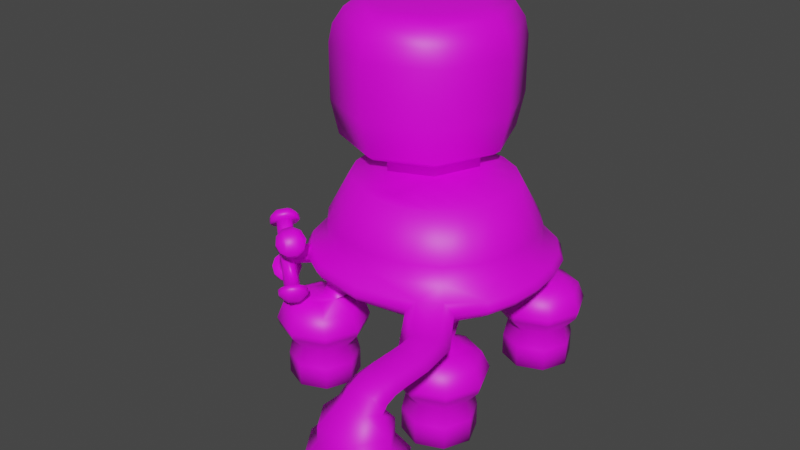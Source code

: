# Source: Robot.blend  (saved by Blender 3.2.14; exported with 4.5.12 LTS)
import bpy
from mathutils import Matrix  # noqa: F401  (used for matrix-valued properties, if any)

bpy.ops.wm.read_factory_settings(use_empty=True)
scene = bpy.context.scene
scene.name = 'Scene'

# ---- collections
col_collection = bpy.data.collections.new('Collection'); scene.collection.children.link(col_collection)

# ---- images (referenced by path relative to the original .blend; pixels are not part of the script)
import os
ASSET_DIR = os.environ.get("B2B_ASSET_DIR", "")  # directory of the original .blend (textures are referenced by path, not embedded)
HERE = os.path.dirname(os.path.abspath(__file__))  # packed textures are extracted next to this script under _unpacked/

def load_image(name, relpath, width, height, colorspace="sRGB"):
    """Load a texture the original file referenced (path relative to the .blend, or extracted next to this script)."""
    p = next((c for c in (os.path.join(HERE, relpath), os.path.join(ASSET_DIR, relpath)) if relpath and os.path.exists(c)), "")
    if p:
        img = bpy.data.images.load(p, check_existing=True)
        img.name = name
    else:  # same state as the original file: an image datablock whose file is absent (Cycles renders it pink)
        img = bpy.data.images.new(name, width, height)
        img.source = "FILE"
        img.filepath = "//" + (relpath or name)
    img.colorspace_settings.name = colorspace
    return img
img_assets_colorbase____png = load_image('Assets_ColorBase   .png', 'Assets_ColorBase   .png', 1024, 1024, 'sRGB')

# ---- materials (node trees are filled in below, after node groups)
mat_material = bpy.data.materials.new('Material')
mat_material.use_transparent_shadow = False

# ---- material node trees
mat_material.use_nodes = True; mat_material.node_tree.nodes.clear()
_N = mat_material.node_tree.nodes; _L = mat_material.node_tree.links
n0 = _N.new('ShaderNodeBsdfPrincipled'); n0.name = 'Principled BSDF'; n0.location = (10, 300)
n0.distribution = 'GGX'
n0.subsurface_method = 'RANDOM_WALK_SKIN'
n0.inputs[3].default_value = 1.45
n0.inputs[27].default_value = (0.0, 0.0, 0.0, 1.0)
n0.inputs[28].default_value = 1.0
n1 = _N.new('ShaderNodeOutputMaterial'); n1.name = 'Material Output'; n1.location = (300, 300)
n2 = _N.new('ShaderNodeTexImage'); n2.name = 'Imagen'; n2.location = (-702, 293)
n2.image = img_assets_colorbase____png
_L.new(n0.outputs[0], n1.inputs[0])
_L.new(n2.outputs[0], n0.inputs[0])
n1.is_active_output = True

# ---- world
world_world = bpy.data.worlds.new('World'); scene.world = world_world
world_world.use_nodes = True; world_world.node_tree.nodes.clear()
_N = world_world.node_tree.nodes; _L = world_world.node_tree.links
n0 = _N.new('ShaderNodeOutputWorld'); n0.name = 'World Output'; n0.location = (300, 300)
n1 = _N.new('ShaderNodeBackground'); n1.name = 'Background'; n1.location = (10, 300)
n1.inputs[0].default_value = (0.05088, 0.05088, 0.05088, 1.0)
_L.new(n1.outputs[0], n0.inputs[0])
n0.is_active_output = True
world_world.color = (0.05088, 0.05088, 0.05088)
world_world.use_sun_shadow = False
world_world.sun_shadow_jitter_overblur = 0.0

# ---- meshes
me_cubo = bpy.data.meshes.new('Cubo')
me_cubo.from_pydata([(1.437, -3.208, 0.658), (1.815, -2.927, 2.658), (1.437, -1.705, 0.658), (1.437, -1.708, 2.658), (2.941, -3.208, 0.658), (2.657, -2.927, 2.658), (2.941, -1.705, 0.658), (2.657, -2.085, 2.658), (1.126, -2.456, 0.658), (1.27, -3.378, 1.658), (1.27, -1.537, 1.658), (2.189, -1.394, 0.658), (3.11, -1.537, 1.658), (3.252, -2.457, 0.658), (2.832, -2.506, 2.658), (3.11, -3.378, 1.658), (2.189, -3.52, 0.658), (2.236, -3.101, 2.658), (2.19, -3.759, 1.658), (3.491, -2.458, 1.658), (2.189, -1.156, 1.658), (0.888, -2.457, 1.658), (3.03, 0.0, 3.342), (1.525, -1.792, 1.216), (2.854, -1.792, 1.216), (2.854, -3.122, 1.216), (1.525, -3.122, 1.216), (2.19, -3.397, 1.216), (3.129, -2.457, 1.216), (2.189, -1.517, 1.216), (1.249, -2.457, 1.216), (1.437, -3.208, -0.02931), (1.437, -1.705, -0.02931), (2.941, -3.208, -0.02931), (2.941, -1.705, -0.02931), (1.126, -2.456, -0.02931), (2.189, -1.394, -0.02931), (3.252, -2.457, -0.02931), (2.189, -3.52, -0.02931), (2.189, -3.204, -0.02931), (2.936, -2.457, -0.02931), (2.189, -1.71, -0.02931), (1.442, -2.456, -0.02931), (2.717, -1.929, -0.02931), (2.717, -2.985, -0.02931), (1.661, -1.928, -0.02931), (1.661, -2.985, -0.02931), (1.169, -2.789, 4.421), (2.684, -1.586, 4.421), (2.089, -2.275, 4.421), (-0.0001507, -2.986, 4.421), (3.005, -0.8133, 4.421), (3.106, -5.602e-05, 4.421), (1.641, -2.506, 2.658), (2.237, -1.911, 2.658), (2.189, -2.459, 2.658), (3.0, -0.7595, 3.342), (0.0, -2.761, 3.342), (2.356, -2.162, 3.342), (2.793, -1.518, 3.342), (1.66, -2.612, 3.342), (0.0, 0.0, 3.342), (0.0, -2.144, 3.342), (0.0, -1.569, 3.342), (0.0, -0.7845, 3.342), (2.413, -2.666, 4.167), (2.416, -2.664, 3.597), (2.684, -2.536, 3.882), (3.185, -1.739, 3.661), (3.185, -1.739, 4.102), (3.304, -1.801, 3.881), (3.534, 1.233e-06, 4.101), (3.534, 1.233e-06, 3.662), (3.667, 5.904e-07, 3.881), (4.273e-05, -3.38, 3.66), (4.274e-05, -3.38, 4.103), (4.397e-05, -3.513, 3.881), (1.797, -3.026, 3.597), (1.8, -3.023, 4.167), (1.555, -3.195, 3.882), (3.458, -0.8831, 4.101), (3.458, -0.8831, 3.662), (3.589, -0.9108, 3.881), (1.169, -2.789, 4.952), (2.684, -1.586, 4.952), (2.089, -2.275, 4.952), (-0.0001507, -2.986, 4.952), (3.005, -0.8133, 4.952), (3.106, -5.602e-05, 4.952), (0.7779, -2.238, 6.256), (2.016, -1.367, 6.256), (1.473, -1.894, 6.256), (-5.007e-05, -2.358, 6.256), (2.358, -0.7148, 6.256), (2.475, 5.317e-05, 6.256), (0.0, 0.0, 6.256), (0.0, -1.26, 6.256), (0.0, -0.6457, 6.256), (0.0, -1.827, 6.256), (0.6259, -1.959, 3.896), (0.937, -1.208, 3.896), (1.689, -0.8959, 3.896), (1.689, -1.959, 3.896), (1.999, -2.269, 3.513), (2.097, -2.367, 2.954), (2.133, -2.403, 3.252), (1.25, -2.367, 2.954), (0.936, -2.269, 3.512), (1.07, -2.404, 3.251), (2.0, -1.206, 3.512), (2.097, -1.52, 2.954), (2.134, -1.34, 3.251), (1.248, -1.518, 3.512), (1.498, -1.768, 2.954), (1.382, -1.652, 3.251), (1.218, -3.43, 1.893), (1.397, -3.286, 2.404), (1.218, -1.486, 1.894), (1.33, -1.6, 2.404), (3.161, -1.486, 1.894), (3.017, -1.667, 2.404), (3.161, -3.43, 1.893), (3.015, -3.284, 2.404), (2.207, -3.62, 2.404), (2.19, -3.832, 1.893), (3.35, -2.476, 2.404), (3.564, -2.458, 1.894), (2.207, -1.33, 2.404), (2.189, -1.083, 1.894), (1.06, -2.476, 2.404), (0.8153, -2.457, 1.893), (-1.437, -3.208, 0.658), (-1.815, -2.927, 2.658), (-1.437, -1.705, 0.658), (-1.437, -1.708, 2.658), (-2.941, -3.208, 0.658), (-2.657, -2.927, 2.658), (-2.941, -1.705, 0.658), (-2.657, -2.085, 2.658), (-1.126, -2.456, 0.658), (-1.27, -3.378, 1.658), (-1.27, -1.537, 1.658), (-2.189, -1.394, 0.658), (-3.11, -1.537, 1.658), (-3.252, -2.457, 0.658), (-2.832, -2.506, 2.658), (-3.11, -3.378, 1.658), (-2.189, -3.52, 0.658), (-2.236, -3.101, 2.658), (-2.19, -3.759, 1.658), (-3.491, -2.458, 1.658), (-2.189, -1.156, 1.658), (-0.888, -2.457, 1.658), (-3.03, 0.0, 3.342), (-1.525, -1.792, 1.216), (-2.854, -1.792, 1.216), (-2.854, -3.122, 1.216), (-1.525, -3.122, 1.216), (-2.19, -3.397, 1.216), (-3.129, -2.457, 1.216), (-2.189, -1.517, 1.216), (-1.249, -2.457, 1.216), (-1.437, -3.208, -0.02931), (-1.437, -1.705, -0.02931), (-2.941, -3.208, -0.02931), (-2.941, -1.705, -0.02931), (-1.126, -2.456, -0.02931), (-2.189, -1.394, -0.02931), (-3.252, -2.457, -0.02931), (-2.189, -3.52, -0.02931), (-2.189, -3.204, -0.02931), (-2.936, -2.457, -0.02931), (-2.189, -1.71, -0.02931), (-1.442, -2.456, -0.02931), (-2.717, -1.929, -0.02931), (-2.717, -2.985, -0.02931), (-1.661, -1.928, -0.02931), (-1.661, -2.985, -0.02931), (-1.17, -2.788, 4.421), (-2.684, -1.586, 4.421), (-2.089, -2.274, 4.421), (-3.004, -0.813, 4.421), (-3.105, 4.124e-06, 4.421), (-1.641, -2.506, 2.658), (-2.237, -1.911, 2.658), (-2.189, -2.459, 2.658), (-3.0, -0.7595, 3.342), (-2.356, -2.162, 3.342), (-2.793, -1.518, 3.342), (-1.66, -2.612, 3.342), (-2.61, -2.507, 4.103), (-2.61, -2.507, 3.66), (-2.702, -2.605, 3.881), (-3.185, -1.739, 3.661), (-3.185, -1.739, 4.102), (-3.304, -1.801, 3.881), (-3.533, 1.226e-06, 4.101), (-3.533, 1.225e-06, 3.662), (-3.667, 1.245e-06, 3.881), (-1.562, -3.118, 3.66), (-1.562, -3.118, 4.103), (-1.611, -3.243, 3.881), (-3.458, -0.883, 4.101), (-3.458, -0.883, 3.662), (-3.589, -0.9107, 3.881), (-1.17, -2.788, 4.952), (-2.684, -1.586, 4.952), (-2.089, -2.274, 4.952), (-3.004, -0.813, 4.952), (-3.105, 4.124e-06, 4.952), (-0.7779, -2.238, 6.256), (-2.016, -1.367, 6.256), (-1.473, -1.894, 6.256), (-2.358, -0.7147, 6.256), (-2.474, 5.222e-06, 6.256), (-0.6259, -1.959, 3.896), (-0.937, -1.208, 3.896), (-1.689, -0.8959, 3.896), (-1.689, -1.959, 3.896), (-1.999, -2.269, 3.513), (-2.097, -2.367, 2.954), (-2.133, -2.403, 3.252), (-1.25, -2.367, 2.954), (-0.936, -2.269, 3.512), (-1.07, -2.404, 3.251), (-2.0, -1.206, 3.512), (-2.097, -1.52, 2.954), (-2.134, -1.34, 3.251), (-1.248, -1.518, 3.512), (-1.498, -1.768, 2.954), (-1.382, -1.652, 3.251), (-1.218, -3.43, 1.893), (-1.397, -3.286, 2.404), (-1.218, -1.486, 1.894), (-1.33, -1.6, 2.404), (-3.161, -1.486, 1.894), (-3.017, -1.667, 2.404), (-3.161, -3.43, 1.893), (-3.015, -3.284, 2.404), (-2.207, -3.62, 2.404), (-2.19, -3.832, 1.893), (-3.35, -2.476, 2.404), (-3.564, -2.458, 1.894), (-2.207, -1.33, 2.404), (-2.189, -1.083, 1.894), (-1.06, -2.476, 2.404), (-0.8153, -2.457, 1.893), (1.437, 3.208, 0.658), (1.815, 2.927, 2.658), (1.437, 1.705, 0.658), (1.437, 1.708, 2.658), (2.941, 3.208, 0.658), (2.657, 2.927, 2.658), (2.941, 1.705, 0.658), (2.657, 2.085, 2.658), (1.126, 2.456, 0.658), (1.27, 3.378, 1.658), (1.27, 1.537, 1.658), (2.189, 1.394, 0.658), (3.11, 1.537, 1.658), (3.252, 2.457, 0.658), (2.832, 2.506, 2.658), (3.11, 3.378, 1.658), (2.189, 3.52, 0.658), (2.236, 3.101, 2.658), (2.19, 3.759, 1.658), (3.491, 2.458, 1.658), (2.189, 1.156, 1.658), (0.888, 2.457, 1.658), (1.525, 1.792, 1.216), (2.854, 1.792, 1.216), (2.854, 3.122, 1.216), (1.525, 3.122, 1.216), (2.19, 3.397, 1.216), (3.129, 2.457, 1.216), (2.189, 1.517, 1.216), (1.249, 2.457, 1.216), (1.437, 3.208, -0.02931), (1.437, 1.705, -0.02931), (2.941, 3.208, -0.02931), (2.941, 1.705, -0.02931), (1.126, 2.456, -0.02931), (2.189, 1.394, -0.02931), (3.252, 2.457, -0.02931), (2.189, 3.52, -0.02931), (2.189, 3.204, -0.02931), (2.936, 2.457, -0.02931), (2.189, 1.71, -0.02931), (1.442, 2.456, -0.02931), (2.717, 1.929, -0.02931), (2.717, 2.985, -0.02931), (1.661, 1.928, -0.02931), (1.661, 2.985, -0.02931), (1.17, 2.789, 4.421), (2.683, 1.586, 4.421), (2.088, 2.274, 4.421), (2.568e-05, 2.986, 4.421), (3.004, 0.813, 4.421), (1.641, 2.506, 2.658), (2.237, 1.911, 2.658), (2.189, 2.459, 2.658), (3.0, 0.7595, 3.342), (0.0, 2.761, 3.342), (2.356, 2.162, 3.342), (2.793, 1.518, 3.342), (1.66, 2.612, 3.342), (0.0, 2.144, 3.342), (0.0, 1.569, 3.342), (0.0, 0.7845, 3.342), (2.61, 2.507, 4.103), (2.61, 2.507, 3.66), (2.702, 2.605, 3.881), (3.185, 1.739, 3.661), (3.185, 1.739, 4.102), (3.304, 1.801, 3.881), (-2.144e-06, 3.38, 3.66), (-2.149e-06, 3.38, 4.103), (-1.906e-06, 3.513, 3.881), (1.562, 3.118, 3.66), (1.562, 3.118, 4.103), (1.611, 3.243, 3.881), (3.458, 0.8832, 4.101), (3.458, 0.8832, 3.662), (3.589, 0.9108, 3.881), (1.17, 2.789, 4.952), (2.683, 1.586, 4.952), (2.088, 2.274, 4.952), (2.568e-05, 2.986, 4.952), (3.004, 0.813, 4.952), (0.778, 2.238, 6.256), (2.015, 1.367, 6.256), (1.473, 1.894, 6.256), (1.759e-05, 2.358, 6.256), (2.358, 0.7147, 6.256), (0.0, 1.26, 6.256), (0.0, 0.6457, 6.256), (0.0, 1.827, 6.256), (0.6259, 1.959, 3.896), (0.937, 1.208, 3.896), (1.689, 0.8959, 3.896), (1.689, 1.959, 3.896), (1.999, 2.269, 3.513), (2.097, 2.367, 2.954), (2.133, 2.403, 3.252), (1.25, 2.367, 2.954), (0.936, 2.269, 3.512), (1.07, 2.404, 3.251), (2.0, 1.206, 3.512), (2.097, 1.52, 2.954), (2.134, 1.34, 3.251), (1.248, 1.518, 3.512), (1.498, 1.768, 2.954), (1.382, 1.652, 3.251), (1.218, 3.43, 1.893), (1.397, 3.286, 2.404), (1.218, 1.486, 1.894), (1.33, 1.6, 2.404), (3.161, 1.486, 1.894), (3.017, 1.667, 2.404), (3.161, 3.43, 1.893), (3.015, 3.284, 2.404), (2.207, 3.62, 2.404), (2.19, 3.832, 1.893), (3.35, 2.476, 2.404), (3.564, 2.458, 1.894), (2.207, 1.33, 2.404), (2.189, 1.083, 1.894), (1.06, 2.476, 2.404), (0.8153, 2.457, 1.893), (-1.437, 3.208, 0.658), (-1.815, 2.927, 2.658), (-1.437, 1.705, 0.658), (-1.437, 1.708, 2.658), (-2.941, 3.208, 0.658), (-2.657, 2.927, 2.658), (-2.941, 1.705, 0.658), (-2.657, 2.085, 2.658), (-1.126, 2.456, 0.658), (-1.27, 3.378, 1.658), (-1.27, 1.537, 1.658), (-2.189, 1.394, 0.658), (-3.11, 1.537, 1.658), (-3.252, 2.457, 0.658), (-2.832, 2.506, 2.658), (-3.11, 3.378, 1.658), (-2.189, 3.52, 0.658), (-2.236, 3.101, 2.658), (-2.19, 3.759, 1.658), (-3.491, 2.458, 1.658), (-2.189, 1.156, 1.658), (-0.888, 2.457, 1.658), (-1.525, 1.792, 1.216), (-2.854, 1.792, 1.216), (-2.854, 3.122, 1.216), (-1.525, 3.122, 1.216), (-2.19, 3.397, 1.216), (-3.129, 2.457, 1.216), (-2.189, 1.517, 1.216), (-1.249, 2.457, 1.216), (-1.437, 3.208, -0.02931), (-1.437, 1.705, -0.02931), (-2.941, 3.208, -0.02931), (-2.941, 1.705, -0.02931), (-1.126, 2.456, -0.02931), (-2.189, 1.394, -0.02931), (-3.252, 2.457, -0.02931), (-2.189, 3.52, -0.02931), (-2.189, 3.204, -0.02931), (-2.936, 2.457, -0.02931), (-2.189, 1.71, -0.02931), (-1.442, 2.456, -0.02931), (-2.717, 1.929, -0.02931), (-2.717, 2.985, -0.02931), (-1.661, 1.928, -0.02931), (-1.661, 2.985, -0.02931), (-1.17, 2.789, 4.421), (-2.684, 1.586, 4.421), (-2.089, 2.274, 4.421), (-3.004, 0.813, 4.421), (-1.641, 2.506, 2.658), (-2.237, 1.911, 2.658), (-2.189, 2.459, 2.658), (-3.0, 0.7595, 3.342), (-2.356, 2.162, 3.342), (-2.793, 1.518, 3.342), (-1.66, 2.612, 3.342), (-2.61, 2.507, 4.103), (-2.61, 2.507, 3.66), (-2.702, 2.605, 3.881), (-3.185, 1.739, 3.661), (-3.185, 1.739, 4.102), (-3.304, 1.801, 3.881), (-1.562, 3.118, 3.66), (-1.562, 3.118, 4.103), (-1.611, 3.243, 3.881), (-3.458, 0.883, 4.101), (-3.458, 0.883, 3.662), (-3.589, 0.9107, 3.881), (-1.17, 2.789, 4.952), (-2.684, 1.586, 4.952), (-2.089, 2.274, 4.952), (-3.004, 0.813, 4.952), (-0.7779, 2.238, 6.256), (-2.016, 1.367, 6.256), (-1.473, 1.894, 6.256), (-2.358, 0.7147, 6.256), (-0.6259, 1.959, 3.896), (-0.937, 1.208, 3.896), (-1.689, 0.8959, 3.896), (-1.689, 1.959, 3.896), (-1.999, 2.269, 3.513), (-2.097, 2.367, 2.954), (-2.133, 2.403, 3.252), (-1.25, 2.367, 2.954), (-0.936, 2.269, 3.512), (-1.07, 2.404, 3.251), (-2.0, 1.206, 3.512), (-2.097, 1.52, 2.954), (-2.134, 1.34, 3.251), (-1.248, 1.518, 3.512), (-1.498, 1.768, 2.954), (-1.382, 1.652, 3.251), (-1.218, 3.43, 1.893), (-1.397, 3.286, 2.404), (-1.218, 1.486, 1.894), (-1.33, 1.6, 2.404), (-3.161, 1.486, 1.894), (-3.017, 1.667, 2.404), (-3.161, 3.43, 1.893), (-3.015, 3.284, 2.404), (-2.207, 3.62, 2.404), (-2.19, 3.832, 1.893), (-3.35, 2.476, 2.404), (-3.564, 2.458, 1.894), (-2.207, 1.33, 2.404), (-2.189, 1.083, 1.894), (-1.06, 2.476, 2.404), (-0.8153, 2.457, 1.893), (-1.478, 1.542, 6.607), (-1.478, 1.542, 10.79), (0.09038, -0.1612, 6.607), (0.6595, 1.247, 6.607), (-1.182, 1.247, 6.607), (-1.183, -0.702, 6.607), (0.6595, 1.247, 5.712), (0.09038, -0.1612, 5.712), (-1.183, -0.702, 5.712), (-1.182, 1.247, 5.712), (-1.478, -1.293, 10.11), (-1.478, -0.397, 10.79), (-1.478, -0.9708, 10.59), (-0.2155, 0.1393, 10.79), (0.4219, -0.4869, 10.11), (0.1923, -0.2614, 10.59), (0.3515, 1.543, 10.79), (1.243, 1.543, 10.11), (0.9214, 1.543, 10.59), (-4.198, 1.541, 10.11), (-3.307, 1.541, 10.79), (-3.877, 1.541, 10.59), (-2.74, 0.1389, 10.79), (-3.378, -0.4876, 10.11), (-3.148, -0.2619, 10.59), (-1.477, 3.48, 10.79), (-1.477, 4.377, 10.11), (-1.477, 4.054, 10.59), (0.4218, 3.57, 10.11), (-0.2156, 2.944, 10.79), (0.1922, 3.345, 10.59), (-3.377, 3.57, 10.11), (-2.74, 2.944, 10.79), (-3.148, 3.344, 10.59), (0.3414, -0.4078, 6.758), (0.1998, -0.2687, 6.607), (-3.297, -0.4084, 6.758), (-3.155, -0.2693, 6.607), (0.1997, 3.352, 6.607), (0.3413, 3.491, 6.758), (-3.155, 3.352, 6.607), (-3.297, 3.491, 6.758), (-1.478, -0.9814, 6.607), (-1.478, -1.181, 6.758), (1.13, 1.543, 6.758), (0.9317, 1.543, 6.607), (-3.887, 1.541, 6.607), (-4.085, 1.541, 6.758), (-1.477, 4.264, 6.758), (-1.477, 4.065, 6.607), (-1.478, -1.412, 9.561), (-1.478, -1.412, 7.84), (0.5065, -0.57, 7.84), (0.5065, -0.57, 9.561), (-1.477, 4.495, 9.561), (-1.477, 4.495, 7.84), (-3.462, 3.653, 7.84), (-3.462, 3.653, 9.561), (1.361, 1.543, 9.561), (1.361, 1.543, 7.84), (0.5064, 3.654, 7.84), (0.5064, 3.654, 9.561), (-4.317, 1.541, 7.84), (-4.317, 1.541, 9.561), (-3.462, -0.5707, 9.561), (-3.462, -0.5707, 7.84), (3.371, -4.098, 4.167), (3.375, -4.096, 3.597), (3.642, -3.968, 3.882), (2.756, -4.458, 3.597), (2.759, -4.456, 4.167), (2.514, -4.627, 3.882), (3.51, -5.049, 4.167), (3.514, -5.049, 3.597), (3.801, -5.049, 3.882), (2.807, -5.049, 3.597), (2.811, -5.049, 4.167), (2.514, -5.049, 3.882), (3.51, -5.926, 4.167), (3.514, -5.926, 3.597), (3.801, -5.926, 3.882), (2.807, -5.926, 3.597), (2.811, -5.926, 4.167), (2.514, -5.926, 3.882), (3.739, -7.698, 3.175), (3.745, -6.226, 3.175), (4.22, -6.962, 3.175), (2.577, -6.226, 3.175), (2.584, -7.698, 3.175), (2.092, -6.962, 3.175), (3.514, -6.813, 3.948), (3.511, -6.41, 4.113), (3.514, -6.13, 3.592), (3.517, -6.366, 3.571), (3.802, -6.27, 3.86), (3.808, -6.589, 3.759), (2.804, -6.366, 3.571), (2.807, -6.13, 3.593), (2.81, -6.41, 4.113), (2.808, -6.813, 3.948), (2.507, -6.589, 3.759), (2.512, -6.27, 3.86), (3.739, -7.698, 2.745), (3.745, -6.226, 2.745), (4.22, -6.962, 2.745), (2.577, -6.226, 2.745), (2.584, -7.698, 2.745), (2.092, -6.962, 2.745), (3.529, -7.163, 3.653), (3.836, -6.795, 3.568), (2.792, -7.163, 3.653), (3.533, -6.427, 3.484), (2.788, -6.427, 3.484), (2.479, -6.795, 3.568), (3.975, -7.998, 2.243), (3.984, -5.927, 2.243), (4.652, -6.962, 2.243), (2.34, -5.927, 2.243), (2.349, -7.998, 2.243), (1.657, -6.962, 2.243), (3.975, -7.998, 1.716), (3.984, -5.927, 1.716), (4.652, -6.962, 1.716), (2.34, -5.927, 1.716), (2.349, -7.998, 1.716), (1.657, -6.962, 1.716), (3.975, -7.998, 1.987), (2.349, -7.998, 1.987), (3.984, -5.927, 1.987), (4.652, -6.962, 1.987), (1.657, -6.962, 1.987), (2.34, -5.927, 1.987)], [], [(20, 128, 119, 12), (19, 126, 121, 15), (21, 130, 117, 10), (27, 18, 9, 26), (25, 15, 18, 27), (15, 121, 124, 18), (28, 19, 15, 25), (24, 12, 19, 28), (12, 119, 126, 19), (29, 20, 12, 24), (23, 10, 20, 29), (10, 117, 128, 20), (30, 21, 10, 23), (26, 9, 21, 30), (18, 124, 115, 9), (14, 7, 54, 55), (5, 14, 55, 17), (17, 55, 53, 1), (81, 68, 59, 56), (51, 48, 69, 80), (49, 47, 78, 65), (50, 75, 78, 47), (0, 26, 30, 8), (8, 30, 23, 2), (2, 23, 29, 11), (11, 29, 24, 6), (6, 24, 28, 13), (13, 28, 25, 4), (4, 25, 27, 16), (16, 27, 26, 0), (11, 6, 34, 36), (8, 2, 32, 35), (4, 16, 38, 33), (13, 4, 33, 37), (2, 11, 36, 32), (16, 0, 31, 38), (0, 8, 35, 31), (6, 13, 37, 34), (33, 38, 39, 44), (37, 33, 44, 40), (31, 35, 42, 46), (36, 34, 43, 41), (34, 37, 40, 43), (38, 31, 46, 39), (35, 32, 45, 42), (32, 36, 41, 45), (55, 54, 110, 104), (72, 81, 56, 22), (74, 57, 60, 77), (66, 77, 60, 58), (52, 51, 80, 71), (49, 65, 69, 48), (58, 60, 57, 62), (59, 58, 62, 63), (56, 59, 63, 64), (22, 56, 64, 61), (81, 72, 73, 82), (82, 73, 71, 80), (78, 75, 76, 79), (79, 76, 74, 77), (69, 65, 67, 70), (70, 67, 66, 68), (68, 81, 82, 70), (70, 82, 80, 69), (77, 66, 67, 79), (79, 67, 65, 78), (66, 58, 59, 68), (49, 48, 84, 85), (51, 52, 88, 87), (47, 49, 85, 83), (48, 51, 87, 84), (50, 47, 83, 86), (86, 83, 89, 92), (85, 84, 90, 91), (87, 88, 94, 93), (83, 85, 91, 89), (84, 87, 93, 90), (98, 92, 89, 91), (96, 98, 91, 90), (97, 96, 90, 93), (95, 97, 93, 94), (99, 102, 101, 100), (53, 55, 104, 106), (54, 3, 113, 110), (109, 112, 100, 101), (112, 107, 99, 100), (3, 53, 106, 113), (107, 103, 102, 99), (107, 112, 114, 108), (108, 114, 113, 106), (112, 109, 111, 114), (114, 111, 110, 113), (109, 103, 105, 111), (111, 105, 104, 110), (103, 107, 108, 105), (105, 108, 106, 104), (103, 109, 101, 102), (123, 17, 1, 116), (129, 53, 3, 118), (127, 54, 7, 120), (125, 14, 5, 122), (9, 115, 130, 21), (122, 5, 17, 123), (120, 7, 14, 125), (118, 3, 54, 127), (116, 129, 130, 115), (118, 127, 128, 117), (120, 125, 126, 119), (122, 123, 124, 121), (123, 116, 115, 124), (125, 122, 121, 126), (127, 120, 119, 128), (129, 118, 117, 130), (116, 1, 53, 129), (151, 143, 235, 244), (150, 146, 237, 242), (152, 141, 233, 246), (158, 157, 140, 149), (156, 158, 149, 146), (146, 149, 240, 237), (159, 156, 146, 150), (155, 159, 150, 143), (143, 150, 242, 235), (160, 155, 143, 151), (154, 160, 151, 141), (141, 151, 244, 233), (161, 154, 141, 152), (157, 161, 152, 140), (149, 140, 231, 240), (145, 185, 184, 138), (136, 148, 185, 145), (148, 132, 183, 185), (203, 186, 188, 193), (181, 202, 194, 179), (180, 190, 200, 178), (50, 178, 200, 75), (131, 139, 161, 157), (139, 133, 154, 161), (133, 142, 160, 154), (142, 137, 155, 160), (137, 144, 159, 155), (144, 135, 156, 159), (135, 147, 158, 156), (147, 131, 157, 158), (142, 167, 165, 137), (139, 166, 163, 133), (135, 164, 169, 147), (144, 168, 164, 135), (133, 163, 167, 142), (147, 169, 162, 131), (131, 162, 166, 139), (137, 165, 168, 144), (164, 175, 170, 169), (168, 171, 175, 164), (162, 177, 173, 166), (167, 172, 174, 165), (165, 174, 171, 168), (169, 170, 177, 162), (166, 173, 176, 163), (163, 176, 172, 167), (185, 220, 226, 184), (197, 153, 186, 203), (74, 199, 189, 57), (191, 187, 189, 199), (182, 196, 202, 181), (180, 179, 194, 190), (187, 62, 57, 189), (188, 63, 62, 187), (186, 64, 63, 188), (153, 61, 64, 186), (203, 204, 198, 197), (204, 202, 196, 198), (200, 201, 76, 75), (201, 199, 74, 76), (194, 195, 192, 190), (195, 193, 191, 192), (193, 195, 204, 203), (195, 194, 202, 204), (199, 201, 192, 191), (201, 200, 190, 192), (191, 193, 188, 187), (180, 207, 206, 179), (181, 208, 209, 182), (178, 205, 207, 180), (179, 206, 208, 181), (50, 86, 205, 178), (86, 92, 210, 205), (207, 212, 211, 206), (208, 213, 214, 209), (205, 210, 212, 207), (206, 211, 213, 208), (98, 212, 210, 92), (96, 211, 212, 98), (97, 213, 211, 96), (95, 214, 213, 97), (215, 216, 217, 218), (183, 222, 220, 185), (184, 226, 229, 134), (225, 217, 216, 228), (228, 216, 215, 223), (134, 229, 222, 183), (223, 215, 218, 219), (223, 224, 230, 228), (224, 222, 229, 230), (228, 230, 227, 225), (230, 229, 226, 227), (225, 227, 221, 219), (227, 226, 220, 221), (219, 221, 224, 223), (221, 220, 222, 224), (219, 218, 217, 225), (239, 232, 132, 148), (245, 234, 134, 183), (243, 236, 138, 184), (241, 238, 136, 145), (140, 152, 246, 231), (238, 239, 148, 136), (236, 241, 145, 138), (234, 243, 184, 134), (232, 231, 246, 245), (234, 233, 244, 243), (236, 235, 242, 241), (238, 237, 240, 239), (239, 240, 231, 232), (241, 242, 237, 238), (243, 244, 235, 236), (245, 246, 233, 234), (232, 245, 183, 132), (267, 259, 357, 366), (266, 262, 359, 364), (268, 257, 355, 368), (273, 272, 256, 265), (271, 273, 265, 262), (262, 265, 362, 359), (274, 271, 262, 266), (270, 274, 266, 259), (259, 266, 364, 357), (275, 270, 259, 267), (269, 275, 267, 257), (257, 267, 366, 355), (276, 269, 257, 268), (272, 276, 268, 256), (265, 256, 353, 362), (261, 300, 299, 254), (252, 264, 300, 261), (264, 248, 298, 300), (322, 301, 304, 312), (297, 321, 313, 294), (295, 309, 319, 293), (296, 293, 319, 316), (247, 255, 276, 272), (255, 249, 269, 276), (249, 258, 275, 269), (258, 253, 270, 275), (253, 260, 274, 270), (260, 251, 271, 274), (251, 263, 273, 271), (263, 247, 272, 273), (258, 282, 280, 253), (255, 281, 278, 249), (251, 279, 284, 263), (260, 283, 279, 251), (249, 278, 282, 258), (263, 284, 277, 247), (247, 277, 281, 255), (253, 280, 283, 260), (279, 290, 285, 284), (283, 286, 290, 279), (277, 292, 288, 281), (282, 287, 289, 280), (280, 289, 286, 283), (284, 285, 292, 277), (281, 288, 291, 278), (278, 291, 287, 282), (300, 342, 348, 299), (72, 22, 301, 322), (315, 318, 305, 302), (310, 303, 305, 318), (52, 71, 321, 297), (295, 294, 313, 309), (303, 306, 302, 305), (304, 307, 306, 303), (301, 308, 307, 304), (22, 61, 308, 301), (322, 323, 73, 72), (323, 321, 71, 73), (319, 320, 317, 316), (320, 318, 315, 317), (313, 314, 311, 309), (314, 312, 310, 311), (312, 314, 323, 322), (314, 313, 321, 323), (318, 320, 311, 310), (320, 319, 309, 311), (310, 312, 304, 303), (295, 326, 325, 294), (297, 328, 88, 52), (293, 324, 326, 295), (294, 325, 328, 297), (296, 327, 324, 293), (327, 332, 329, 324), (326, 331, 330, 325), (328, 333, 94, 88), (324, 329, 331, 326), (325, 330, 333, 328), (336, 331, 329, 332), (334, 330, 331, 336), (335, 333, 330, 334), (95, 94, 333, 335), (337, 338, 339, 340), (298, 344, 342, 300), (299, 348, 351, 250), (347, 339, 338, 350), (350, 338, 337, 345), (250, 351, 344, 298), (345, 337, 340, 341), (345, 346, 352, 350), (346, 344, 351, 352), (350, 352, 349, 347), (352, 351, 348, 349), (347, 349, 343, 341), (349, 348, 342, 343), (341, 343, 346, 345), (343, 342, 344, 346), (341, 340, 339, 347), (361, 354, 248, 264), (367, 356, 250, 298), (365, 358, 254, 299), (363, 360, 252, 261), (256, 268, 368, 353), (360, 361, 264, 252), (358, 363, 261, 254), (356, 365, 299, 250), (354, 353, 368, 367), (356, 355, 366, 365), (358, 357, 364, 363), (360, 359, 362, 361), (361, 362, 353, 354), (363, 364, 359, 360), (365, 366, 357, 358), (367, 368, 355, 356), (354, 367, 298, 248), (389, 475, 466, 381), (388, 473, 468, 384), (390, 477, 464, 379), (395, 387, 378, 394), (393, 384, 387, 395), (384, 468, 471, 387), (396, 388, 384, 393), (392, 381, 388, 396), (381, 466, 473, 388), (397, 389, 381, 392), (391, 379, 389, 397), (379, 464, 475, 389), (398, 390, 379, 391), (394, 378, 390, 398), (387, 471, 462, 378), (383, 376, 420, 421), (374, 383, 421, 386), (386, 421, 419, 370), (436, 429, 424, 422), (418, 416, 430, 435), (417, 415, 433, 426), (296, 316, 433, 415), (369, 394, 398, 377), (377, 398, 391, 371), (371, 391, 397, 380), (380, 397, 392, 375), (375, 392, 396, 382), (382, 396, 393, 373), (373, 393, 395, 385), (385, 395, 394, 369), (380, 375, 402, 404), (377, 371, 400, 403), (373, 385, 406, 401), (382, 373, 401, 405), (371, 380, 404, 400), (385, 369, 399, 406), (369, 377, 403, 399), (375, 382, 405, 402), (401, 406, 407, 412), (405, 401, 412, 408), (399, 403, 410, 414), (404, 402, 411, 409), (402, 405, 408, 411), (406, 399, 414, 407), (403, 400, 413, 410), (400, 404, 409, 413), (421, 420, 457, 451), (197, 436, 422, 153), (315, 302, 425, 432), (427, 432, 425, 423), (182, 418, 435, 196), (417, 426, 430, 416), (423, 425, 302, 306), (424, 423, 306, 307), (422, 424, 307, 308), (153, 422, 308, 61), (436, 197, 198, 437), (437, 198, 196, 435), (433, 316, 317, 434), (434, 317, 315, 432), (430, 426, 428, 431), (431, 428, 427, 429), (429, 436, 437, 431), (431, 437, 435, 430), (432, 427, 428, 434), (434, 428, 426, 433), (427, 423, 424, 429), (417, 416, 439, 440), (418, 182, 209, 441), (415, 417, 440, 438), (416, 418, 441, 439), (296, 415, 438, 327), (327, 438, 442, 332), (440, 439, 443, 444), (441, 209, 214, 445), (438, 440, 444, 442), (439, 441, 445, 443), (336, 332, 442, 444), (334, 336, 444, 443), (335, 334, 443, 445), (95, 335, 445, 214), (446, 449, 448, 447), (419, 421, 451, 453), (420, 372, 460, 457), (456, 459, 447, 448), (459, 454, 446, 447), (372, 419, 453, 460), (454, 450, 449, 446), (454, 459, 461, 455), (455, 461, 460, 453), (459, 456, 458, 461), (461, 458, 457, 460), (456, 450, 452, 458), (458, 452, 451, 457), (450, 454, 455, 452), (452, 455, 453, 451), (450, 456, 448, 449), (470, 386, 370, 463), (476, 419, 372, 465), (474, 420, 376, 467), (472, 383, 374, 469), (378, 462, 477, 390), (469, 374, 386, 470), (467, 376, 383, 472), (465, 372, 420, 474), (463, 476, 477, 462), (465, 474, 475, 464), (467, 472, 473, 466), (469, 470, 471, 468), (470, 463, 462, 471), (472, 469, 468, 473), (474, 467, 466, 475), (476, 465, 464, 477), (463, 370, 419, 476), (514, 543, 540, 525), (535, 509, 504, 532), (522, 537, 530, 512), (481, 484, 487, 482), (539, 506, 495, 536), (491, 494, 479, 489), (512, 530, 529, 521), (500, 489, 479, 498), (507, 503, 479, 494), (525, 540, 534, 519), (517, 538, 537, 522), (519, 534, 533, 526), (526, 533, 538, 517), (510, 498, 479, 503), (515, 524, 478, 520), (532, 504, 506, 539), (518, 527, 478, 524), (542, 501, 497, 541), (516, 523, 478, 527), (541, 497, 509, 535), (478, 482, 483, 520), (513, 480, 481, 523), (536, 495, 492, 531), (523, 481, 482, 478), (531, 492, 488, 528), (485, 486, 487, 484), (480, 485, 484, 481), (482, 487, 486, 483), (483, 486, 485, 480), (489, 490, 493, 491), (490, 488, 492, 493), (495, 496, 493, 492), (496, 494, 491, 493), (498, 499, 502, 500), (499, 497, 501, 502), (504, 505, 508, 506), (505, 503, 507, 508), (500, 502, 490, 489), (502, 501, 488, 490), (506, 508, 496, 495), (508, 507, 494, 496), (510, 511, 499, 498), (511, 509, 497, 499), (509, 511, 505, 504), (511, 510, 503, 505), (521, 529, 543, 514), (521, 520, 513, 512), (523, 522, 512, 513), (525, 524, 515, 514), (527, 526, 517, 516), (514, 515, 520, 521), (516, 517, 522, 523), (519, 518, 524, 525), (518, 519, 526, 527), (520, 483, 480, 513), (541, 540, 543, 542), (542, 543, 529, 528), (535, 534, 540, 541), (531, 530, 537, 536), (539, 538, 533, 532), (536, 537, 538, 539), (532, 533, 534, 535), (528, 529, 530, 531), (528, 488, 501, 542), (67, 546, 545, 66), (78, 548, 544, 65), (66, 545, 547, 77), (77, 547, 549, 79), (79, 549, 548, 78), (65, 544, 546, 67), (549, 555, 554, 548), (548, 554, 550, 544), (546, 552, 551, 545), (547, 553, 555, 549), (545, 551, 553, 547), (544, 550, 552, 546), (551, 557, 559, 553), (550, 556, 558, 552), (555, 561, 560, 554), (554, 560, 556, 550), (552, 558, 557, 551), (553, 559, 561, 555), (556, 569, 572, 558), (589, 563, 565, 590), (591, 567, 566, 588), (590, 565, 567, 591), (588, 566, 562, 586), (557, 570, 575, 559), (560, 576, 569, 556), (561, 579, 576, 560), (587, 564, 563, 589), (558, 572, 570, 557), (559, 575, 579, 561), (579, 578, 577, 576), (575, 574, 578, 579), (569, 568, 573, 572), (572, 573, 571, 570), (574, 575, 570, 571), (568, 569, 576, 577), (586, 562, 564, 587), (564, 582, 581, 563), (565, 583, 585, 567), (563, 581, 583, 565), (562, 580, 582, 564), (567, 585, 584, 566), (566, 584, 580, 562), (568, 586, 587, 573), (573, 587, 589, 571), (577, 588, 586, 568), (574, 590, 591, 578), (578, 591, 588, 577), (571, 589, 590, 574), (584, 596, 592, 580), (582, 594, 593, 581), (583, 595, 597, 585), (581, 593, 595, 583), (580, 592, 594, 582), (585, 597, 596, 584), (605, 602, 598, 604), (607, 600, 599, 606), (609, 601, 603, 608), (606, 599, 601, 609), (604, 598, 600, 607), (608, 603, 602, 605), (597, 608, 605, 596), (592, 604, 607, 594), (593, 606, 609, 595), (595, 609, 608, 597), (594, 607, 606, 593), (596, 605, 604, 592)])
me_cubo.polygons.foreach_set('use_smooth', [True] * 586)
_k = {(3, 53): 1.0, (3, 54): 1.0, (54, 55): 1.0, (53, 55): 1.0, (26, 30): 1.0, (23, 30): 1.0, (23, 29): 1.0, (24, 29): 1.0, (24, 28): 1.0, (25, 28): 1.0, (25, 27): 1.0, (26, 27): 1.0, (31, 35): 1.0, (32, 36): 1.0, (34, 37): 1.0, (33, 38): 1.0, (32, 35): 1.0, (34, 36): 1.0, (33, 37): 1.0, (31, 38): 1.0, (48, 49): 1.0, (47, 49): 1.0, (47, 50): 1.0, (51, 52): 1.0, (48, 51): 1.0, (90, 91): 1.0, (89, 91): 1.0, (89, 92): 1.0, (93, 94): 1.0, (90, 93): 1.0, (134, 183): 1.0, (134, 184): 1.0, (184, 185): 1.0, (183, 185): 1.0, (157, 161): 1.0, (154, 161): 1.0, (154, 160): 1.0, (155, 160): 1.0, (155, 159): 1.0, (156, 159): 1.0, (156, 158): 1.0, (157, 158): 1.0, (162, 166): 1.0, (163, 167): 1.0, (165, 168): 1.0, (164, 169): 1.0, (163, 166): 1.0, (165, 167): 1.0, (164, 168): 1.0, (162, 169): 1.0, (179, 180): 1.0, (178, 180): 1.0, (50, 178): 1.0, (181, 182): 1.0, (179, 181): 1.0, (211, 212): 1.0, (210, 212): 1.0, (92, 210): 1.0, (213, 214): 1.0, (211, 213): 1.0, (250, 298): 1.0, (250, 299): 1.0, (299, 300): 1.0, (298, 300): 1.0, (272, 276): 1.0, (269, 276): 1.0, (269, 275): 1.0, (270, 275): 1.0, (270, 274): 1.0, (271, 274): 1.0, (271, 273): 1.0, (272, 273): 1.0, (277, 281): 1.0, (278, 282): 1.0, (280, 283): 1.0, (279, 284): 1.0, (278, 281): 1.0, (280, 282): 1.0, (279, 283): 1.0, (277, 284): 1.0, (294, 295): 1.0, (293, 295): 1.0, (293, 296): 1.0, (52, 297): 1.0, (294, 297): 1.0, (330, 331): 1.0, (329, 331): 1.0, (329, 332): 1.0, (94, 333): 1.0, (330, 333): 1.0, (372, 419): 1.0, (372, 420): 1.0, (420, 421): 1.0, (419, 421): 1.0, (394, 398): 1.0, (391, 398): 1.0, (391, 397): 1.0, (392, 397): 1.0, (392, 396): 1.0, (393, 396): 1.0, (393, 395): 1.0, (394, 395): 1.0, (399, 403): 1.0, (400, 404): 1.0, (402, 405): 1.0, (401, 406): 1.0, (400, 403): 1.0, (402, 404): 1.0, (401, 405): 1.0, (399, 406): 1.0, (416, 417): 1.0, (415, 417): 1.0, (296, 415): 1.0, (182, 418): 1.0, (416, 418): 1.0, (443, 444): 1.0, (442, 444): 1.0, (332, 442): 1.0, (214, 445): 1.0, (443, 445): 1.0}
me_cubo.attributes.new('crease_edge', 'FLOAT', 'EDGE').data.foreach_set('value', [_k.get((min(e.vertices), max(e.vertices)), 0.0) for e in me_cubo.edges])
_uv = me_cubo.uv_layers.new(name='MapaUV')
_uv.uv.foreach_set('vector', [0.7058, 0.5919, 0.7059, 0.5918, 0.7064, 0.5919, 0.7065, 0.5921, 0.7071, 0.5917, 0.7069, 0.5916, 0.707, 0.5911, 0.7072, 0.591, 0.7056, 0.5907, 0.7058, 0.5908, 0.7056, 0.5913, 0.7055, 0.5913, 0.7074, 0.5898, 0.7068, 0.5905, 0.7062, 0.5903, 0.7061, 0.5896, 0.7083, 0.5909, 0.7072, 0.591, 0.7068, 0.5905, 0.7074, 0.5898, 0.7072, 0.591, 0.707, 0.5911, 0.7067, 0.5906, 0.7068, 0.5905, 0.7078, 0.5922, 0.7071, 0.5917, 0.7072, 0.591, 0.7083, 0.5909, 0.7066, 0.5929, 0.7065, 0.5921, 0.7071, 0.5917, 0.7078, 0.5922, 0.7065, 0.5921, 0.7064, 0.5919, 0.7069, 0.5916, 0.7071, 0.5917, 0.7054, 0.5926, 0.7058, 0.5919, 0.7065, 0.5921, 0.7066, 0.5929, 0.7047, 0.5915, 0.7055, 0.5913, 0.7058, 0.5919, 0.7054, 0.5926, 0.7055, 0.5913, 0.7056, 0.5913, 0.7059, 0.5918, 0.7058, 0.5919, 0.7051, 0.5903, 0.7056, 0.5907, 0.7055, 0.5913, 0.7047, 0.5915, 0.7061, 0.5896, 0.7062, 0.5903, 0.7056, 0.5907, 0.7051, 0.5903, 0.7068, 0.5905, 0.7067, 0.5906, 0.7062, 0.5905, 0.7062, 0.5903, 0.7065, 0.5913, 0.7064, 0.5914, 0.7062, 0.5914, 0.7063, 0.5912, 0.7066, 0.5912, 0.7065, 0.5913, 0.7063, 0.5912, 0.7065, 0.591, 0.7065, 0.591, 0.7063, 0.5912, 0.7062, 0.5911, 0.7063, 0.591, 0.6701, 0.5971, 0.6708, 0.5971, 0.6709, 0.5971, 0.6703, 0.5972, 0.6705, 0.5977, 0.6708, 0.5981, 0.6705, 0.5978, 0.6701, 0.5974, 0.6707, 0.6049, 0.6751, 0.5987, 0.6534, 0.6017, 0.6942, 0.5829, 0.6735, 0.5979, 0.6732, 0.5978, 0.6534, 0.6017, 0.6751, 0.5987, 0.7058, 0.5882, 0.7061, 0.5896, 0.7051, 0.5903, 0.704, 0.5894, 0.704, 0.5894, 0.7051, 0.5903, 0.7047, 0.5915, 0.7033, 0.5917, 0.7033, 0.5917, 0.7047, 0.5915, 0.7054, 0.5926, 0.7045, 0.5937, 0.7045, 0.5937, 0.7054, 0.5926, 0.7066, 0.5929, 0.7068, 0.5943, 0.7068, 0.5943, 0.7066, 0.5929, 0.7078, 0.5922, 0.709, 0.5931, 0.709, 0.5931, 0.7078, 0.5922, 0.7083, 0.5909, 0.7096, 0.5906, 0.7096, 0.5906, 0.7083, 0.5909, 0.7074, 0.5898, 0.7081, 0.5886, 0.7081, 0.5886, 0.7074, 0.5898, 0.7061, 0.5896, 0.7058, 0.5882, 0.7267, 0.2705, 0.7355, 0.2729, 0.7384, 0.2855, 0.72, 0.2819, 0.7247, 0.2542, 0.7221, 0.2627, 0.7082, 0.2655, 0.7145, 0.247, 0.7461, 0.2588, 0.7404, 0.2511, 0.7458, 0.2404, 0.7585, 0.2546, 0.7438, 0.2682, 0.7461, 0.2588, 0.7585, 0.2546, 0.7562, 0.2757, 0.7221, 0.2627, 0.7267, 0.2705, 0.72, 0.2819, 0.7082, 0.2655, 0.7404, 0.2511, 0.7318, 0.2497, 0.7291, 0.2386, 0.7458, 0.2404, 0.7318, 0.2497, 0.7247, 0.2542, 0.7145, 0.247, 0.7291, 0.2386, 0.7355, 0.2729, 0.7438, 0.2682, 0.7562, 0.2757, 0.7384, 0.2855, 0.7637, 0.2653, 0.7603, 0.2615, 0.762, 0.2587, 0.7677, 0.2642, 0.7631, 0.2709, 0.7637, 0.2653, 0.7677, 0.2642, 0.7677, 0.274, 0.7559, 0.2611, 0.7521, 0.2633, 0.7493, 0.2611, 0.7555, 0.2587, 0.7535, 0.2725, 0.7584, 0.2735, 0.7588, 0.2765, 0.7513, 0.2758, 0.7584, 0.2735, 0.7631, 0.2709, 0.7677, 0.274, 0.7588, 0.2765, 0.7603, 0.2615, 0.7559, 0.2611, 0.7555, 0.2587, 0.762, 0.2587, 0.7521, 0.2633, 0.7504, 0.2682, 0.745, 0.269, 0.7493, 0.2611, 0.7504, 0.2682, 0.7535, 0.2725, 0.7513, 0.2758, 0.745, 0.269, 0.4118, 0.7571, 0.4117, 0.7572, 0.4116, 0.7571, 0.4117, 0.7571, 0.6686, 0.5968, 0.6701, 0.5971, 0.6703, 0.5972, 0.67, 0.5968, 0.6731, 0.5975, 0.6726, 0.5976, 0.6717, 0.5955, 0.6609, 0.6134, 0.6942, 0.616, 0.6609, 0.6134, 0.6717, 0.5955, 0.6705, 0.5958, 0.67, 0.5974, 0.6705, 0.5977, 0.6701, 0.5974, 0.6685, 0.5971, 0.6707, 0.6049, 0.6942, 0.5829, 0.6705, 0.5978, 0.6708, 0.5981, 0.6705, 0.5958, 0.6717, 0.5955, 0.6726, 0.5976, 0.6725, 0.5975, 0.6709, 0.5971, 0.6705, 0.5958, 0.6725, 0.5975, 0.6724, 0.5974, 0.6703, 0.5972, 0.6709, 0.5971, 0.6724, 0.5974, 0.6725, 0.5975, 0.67, 0.5968, 0.6703, 0.5972, 0.6725, 0.5975, 0.6728, 0.5974, 0.6701, 0.5971, 0.6686, 0.5968, 0.6667, 0.5967, 0.67, 0.5972, 0.67, 0.5972, 0.6667, 0.5967, 0.6685, 0.5971, 0.6701, 0.5974, 0.6534, 0.6017, 0.6732, 0.5978, 0.6732, 0.5976, 0.6598, 0.6059, 0.6598, 0.6059, 0.6732, 0.5976, 0.6731, 0.5975, 0.6609, 0.6134, 0.6705, 0.5978, 0.6942, 0.5829, 0.6911, 0.5987, 0.6706, 0.5974, 0.6706, 0.5974, 0.6911, 0.5987, 0.6942, 0.616, 0.6708, 0.5971, 0.6708, 0.5971, 0.6701, 0.5971, 0.67, 0.5972, 0.6706, 0.5974, 0.6706, 0.5974, 0.67, 0.5972, 0.6701, 0.5974, 0.6705, 0.5978, 0.6961, 0.6017, 0.6961, 0.604, 0.6952, 0.605, 0.6952, 0.6007, 0.6952, 0.6007, 0.6952, 0.605, 0.6942, 0.604, 0.6942, 0.6017, 0.6942, 0.616, 0.6705, 0.5958, 0.6709, 0.5971, 0.6708, 0.5971, 0.3979, 0.8095, 0.398, 0.8027, 0.3984, 0.8028, 0.3992, 0.8038, 0.3977, 0.8023, 0.3971, 0.8021, 0.398, 0.8022, 0.3981, 0.8023, 0.4023, 0.8033, 0.3979, 0.8095, 0.3992, 0.8038, 0.4005, 0.8032, 0.398, 0.8027, 0.3977, 0.8023, 0.3981, 0.8023, 0.3984, 0.8028, 0.4006, 0.8025, 0.4023, 0.8033, 0.4005, 0.8032, 0.4006, 0.8026, 0.6735, 0.598, 0.6734, 0.5986, 0.6731, 0.5981, 0.6736, 0.598, 0.672, 0.5991, 0.6712, 0.5981, 0.6721, 0.598, 0.6726, 0.5981, 0.6709, 0.5977, 0.6708, 0.5976, 0.6719, 0.5978, 0.6719, 0.5978, 0.6734, 0.5986, 0.672, 0.5991, 0.6726, 0.5981, 0.6731, 0.5981, 0.6712, 0.5981, 0.6709, 0.5977, 0.6719, 0.5978, 0.6721, 0.598, 0.6735, 0.5979, 0.6736, 0.598, 0.6731, 0.5981, 0.6726, 0.5981, 0.6735, 0.5978, 0.6735, 0.5979, 0.6726, 0.5981, 0.6721, 0.598, 0.6735, 0.5978, 0.6735, 0.5978, 0.6721, 0.598, 0.6719, 0.5978, 0.6735, 0.5978, 0.6735, 0.5978, 0.6719, 0.5978, 0.6719, 0.5978, 0.7061, 0.5912, 0.7061, 0.5912, 0.7061, 0.5912, 0.7061, 0.5912, 0.4117, 0.7569, 0.4118, 0.7571, 0.4117, 0.7571, 0.4116, 0.757, 0.4117, 0.7572, 0.4115, 0.7571, 0.4116, 0.7571, 0.4116, 0.7571, 0.7061, 0.5912, 0.7061, 0.5912, 0.7061, 0.5912, 0.7061, 0.5912, 0.7061, 0.5912, 0.7061, 0.5912, 0.7061, 0.5912, 0.7061, 0.5912, 0.4115, 0.7571, 0.4117, 0.7569, 0.4116, 0.757, 0.4116, 0.7571, 0.7061, 0.5912, 0.7062, 0.5912, 0.7061, 0.5912, 0.7061, 0.5912, 0.4116, 0.7571, 0.4116, 0.7571, 0.4116, 0.7571, 0.4116, 0.7571, 0.4116, 0.7571, 0.4116, 0.7571, 0.4116, 0.7571, 0.4116, 0.757, 0.4116, 0.7571, 0.4116, 0.7571, 0.4116, 0.7571, 0.4116, 0.7571, 0.4116, 0.7571, 0.4116, 0.7571, 0.4116, 0.7571, 0.4116, 0.7571, 0.4116, 0.7571, 0.4116, 0.7571, 0.4117, 0.7571, 0.4116, 0.7571, 0.4116, 0.7571, 0.4117, 0.7571, 0.4117, 0.7571, 0.4116, 0.7571, 0.4116, 0.7571, 0.4116, 0.7571, 0.4116, 0.7571, 0.4117, 0.7571, 0.4117, 0.7571, 0.4116, 0.7571, 0.4116, 0.757, 0.4117, 0.7571, 0.7062, 0.5912, 0.7061, 0.5912, 0.7061, 0.5912, 0.7061, 0.5912, 0.7066, 0.5908, 0.7065, 0.591, 0.7063, 0.591, 0.7063, 0.5908, 0.706, 0.5909, 0.7062, 0.5911, 0.706, 0.5912, 0.7059, 0.5913, 0.7061, 0.5915, 0.7062, 0.5914, 0.7064, 0.5914, 0.7064, 0.5916, 0.7067, 0.5914, 0.7065, 0.5913, 0.7066, 0.5912, 0.7068, 0.5911, 0.7062, 0.5903, 0.7062, 0.5905, 0.7058, 0.5908, 0.7056, 0.5907, 0.7068, 0.5911, 0.7066, 0.5912, 0.7065, 0.591, 0.7066, 0.5908, 0.7064, 0.5916, 0.7064, 0.5914, 0.7065, 0.5913, 0.7067, 0.5914, 0.7059, 0.5913, 0.706, 0.5912, 0.7062, 0.5914, 0.7061, 0.5915, 0.7063, 0.5908, 0.706, 0.5909, 0.7058, 0.5908, 0.7062, 0.5905, 0.7059, 0.5913, 0.7061, 0.5915, 0.7059, 0.5918, 0.7056, 0.5913, 0.7064, 0.5916, 0.7067, 0.5914, 0.7069, 0.5916, 0.7064, 0.5919, 0.7068, 0.5911, 0.7066, 0.5908, 0.7067, 0.5906, 0.707, 0.5911, 0.7066, 0.5908, 0.7063, 0.5908, 0.7062, 0.5905, 0.7067, 0.5906, 0.7067, 0.5914, 0.7068, 0.5911, 0.707, 0.5911, 0.7069, 0.5916, 0.7061, 0.5915, 0.7064, 0.5916, 0.7064, 0.5919, 0.7059, 0.5918, 0.706, 0.5909, 0.7059, 0.5913, 0.7056, 0.5913, 0.7058, 0.5908, 0.7063, 0.5908, 0.7063, 0.591, 0.7062, 0.5911, 0.706, 0.5909, 0.6877, 0.6248, 0.6883, 0.6247, 0.6883, 0.6248, 0.6878, 0.6249, 0.6889, 0.625, 0.6891, 0.6257, 0.6889, 0.6256, 0.6888, 0.6251, 0.6875, 0.626, 0.6873, 0.6254, 0.6875, 0.6254, 0.6876, 0.6259, 0.6892, 0.6269, 0.688, 0.6271, 0.6881, 0.6264, 0.6887, 0.6262, 0.6901, 0.6259, 0.6892, 0.6269, 0.6887, 0.6262, 0.6891, 0.6257, 0.6891, 0.6257, 0.6887, 0.6262, 0.6886, 0.6261, 0.6889, 0.6256, 0.6897, 0.6245, 0.6901, 0.6259, 0.6891, 0.6257, 0.6889, 0.625, 0.6885, 0.6238, 0.6897, 0.6245, 0.6889, 0.625, 0.6883, 0.6247, 0.6883, 0.6247, 0.6889, 0.625, 0.6888, 0.6251, 0.6883, 0.6248, 0.6872, 0.6241, 0.6885, 0.6238, 0.6883, 0.6247, 0.6877, 0.6248, 0.6865, 0.6252, 0.6872, 0.6241, 0.6877, 0.6248, 0.6873, 0.6254, 0.6873, 0.6254, 0.6877, 0.6248, 0.6878, 0.6249, 0.6875, 0.6254, 0.687, 0.6264, 0.6865, 0.6252, 0.6873, 0.6254, 0.6875, 0.626, 0.688, 0.6271, 0.687, 0.6264, 0.6875, 0.626, 0.6881, 0.6264, 0.6887, 0.6262, 0.6881, 0.6264, 0.6881, 0.6262, 0.6886, 0.6261, 0.6884, 0.6254, 0.6882, 0.6255, 0.6881, 0.6254, 0.6883, 0.6253, 0.6884, 0.6256, 0.6884, 0.6257, 0.6882, 0.6255, 0.6884, 0.6254, 0.6884, 0.6257, 0.6882, 0.6257, 0.6881, 0.6257, 0.6882, 0.6255, 0.6768, 0.5982, 0.6765, 0.5984, 0.6756, 0.5984, 0.6757, 0.5983, 0.6763, 0.5983, 0.6767, 0.5985, 0.6756, 0.5984, 0.6754, 0.5983, 0.6747, 0.5982, 0.6749, 0.5984, 0.6741, 0.5982, 0.674, 0.5981, 0.6735, 0.5979, 0.674, 0.5981, 0.6741, 0.5982, 0.6732, 0.5978, 0.6877, 0.6285, 0.6858, 0.6273, 0.687, 0.6264, 0.688, 0.6271, 0.6858, 0.6273, 0.6852, 0.6251, 0.6865, 0.6252, 0.687, 0.6264, 0.6852, 0.6251, 0.6864, 0.623, 0.6872, 0.6241, 0.6865, 0.6252, 0.6864, 0.623, 0.6887, 0.6224, 0.6885, 0.6238, 0.6872, 0.6241, 0.6887, 0.6224, 0.6909, 0.6236, 0.6897, 0.6245, 0.6885, 0.6238, 0.6909, 0.6236, 0.6915, 0.6261, 0.6901, 0.6259, 0.6897, 0.6245, 0.6915, 0.6261, 0.69, 0.6281, 0.6892, 0.6269, 0.6901, 0.6259, 0.69, 0.6281, 0.6877, 0.6285, 0.688, 0.6271, 0.6892, 0.6269, 0.7039, 0.3227, 0.6972, 0.3113, 0.7156, 0.3077, 0.7128, 0.3203, 0.7019, 0.339, 0.6918, 0.3462, 0.6854, 0.3277, 0.6994, 0.3305, 0.7233, 0.3344, 0.7357, 0.3386, 0.7231, 0.3528, 0.7177, 0.3421, 0.721, 0.325, 0.7334, 0.3175, 0.7357, 0.3386, 0.7233, 0.3344, 0.6994, 0.3305, 0.6854, 0.3277, 0.6972, 0.3113, 0.7039, 0.3227, 0.7177, 0.3421, 0.7231, 0.3528, 0.7063, 0.3546, 0.709, 0.3435, 0.709, 0.3435, 0.7063, 0.3546, 0.6918, 0.3462, 0.7019, 0.339, 0.7128, 0.3203, 0.7156, 0.3077, 0.7334, 0.3175, 0.721, 0.325, 0.7455, 0.303, 0.7496, 0.3041, 0.7438, 0.3096, 0.7422, 0.3067, 0.7449, 0.2974, 0.7496, 0.2943, 0.7496, 0.3041, 0.7455, 0.303, 0.7378, 0.3072, 0.7373, 0.3096, 0.7311, 0.3072, 0.7339, 0.305, 0.7354, 0.2958, 0.7332, 0.2925, 0.7406, 0.2918, 0.7402, 0.2948, 0.7402, 0.2948, 0.7406, 0.2918, 0.7496, 0.2943, 0.7449, 0.2974, 0.7422, 0.3067, 0.7438, 0.3096, 0.7373, 0.3096, 0.7378, 0.3072, 0.7339, 0.305, 0.7311, 0.3072, 0.7269, 0.2993, 0.7323, 0.3001, 0.7323, 0.3001, 0.7269, 0.2993, 0.7332, 0.2925, 0.7354, 0.2958, 0.3937, 0.7914, 0.3936, 0.7914, 0.3935, 0.7913, 0.3936, 0.7912, 0.6787, 0.5983, 0.6773, 0.5981, 0.6765, 0.5984, 0.6768, 0.5982, 0.6731, 0.5975, 0.6739, 0.5981, 0.6741, 0.5983, 0.6726, 0.5976, 0.6748, 0.5982, 0.6748, 0.5984, 0.6741, 0.5983, 0.6739, 0.5981, 0.6771, 0.5982, 0.6787, 0.5984, 0.6767, 0.5985, 0.6763, 0.5983, 0.6747, 0.5982, 0.6754, 0.5983, 0.6756, 0.5984, 0.6749, 0.5984, 0.6748, 0.5984, 0.6725, 0.5975, 0.6726, 0.5976, 0.6741, 0.5983, 0.6756, 0.5984, 0.6724, 0.5974, 0.6725, 0.5975, 0.6748, 0.5984, 0.6765, 0.5984, 0.6725, 0.5975, 0.6724, 0.5974, 0.6756, 0.5984, 0.6773, 0.5981, 0.6728, 0.5974, 0.6725, 0.5975, 0.6765, 0.5984, 0.6768, 0.5982, 0.6768, 0.5983, 0.6805, 0.5986, 0.6787, 0.5983, 0.6768, 0.5983, 0.6767, 0.5985, 0.6787, 0.5984, 0.6805, 0.5986, 0.6741, 0.5982, 0.674, 0.5982, 0.6732, 0.5976, 0.6732, 0.5978, 0.674, 0.5982, 0.6739, 0.5981, 0.6731, 0.5975, 0.6732, 0.5976, 0.6756, 0.5984, 0.6757, 0.5984, 0.6749, 0.5983, 0.6749, 0.5984, 0.6757, 0.5984, 0.6757, 0.5983, 0.6748, 0.5982, 0.6749, 0.5983, 0.6757, 0.5983, 0.6757, 0.5984, 0.6768, 0.5983, 0.6768, 0.5982, 0.6757, 0.5984, 0.6756, 0.5984, 0.6767, 0.5985, 0.6768, 0.5983, 0.6739, 0.5981, 0.674, 0.5982, 0.6749, 0.5983, 0.6748, 0.5982, 0.674, 0.5982, 0.6741, 0.5982, 0.6749, 0.5984, 0.6749, 0.5983, 0.6748, 0.5982, 0.6757, 0.5983, 0.6756, 0.5984, 0.6748, 0.5984, 0.4019, 0.8028, 0.4018, 0.8028, 0.4024, 0.8028, 0.4026, 0.8029, 0.4034, 0.8029, 0.403, 0.8028, 0.4034, 0.8027, 0.4043, 0.8028, 0.4011, 0.8028, 0.4012, 0.8027, 0.4018, 0.8028, 0.4019, 0.8028, 0.4026, 0.8029, 0.4024, 0.8028, 0.403, 0.8028, 0.4034, 0.8029, 0.4006, 0.8025, 0.4006, 0.8026, 0.4012, 0.8027, 0.4011, 0.8028, 0.6735, 0.598, 0.6736, 0.598, 0.674, 0.5979, 0.6741, 0.5981, 0.6747, 0.5981, 0.6744, 0.5979, 0.6747, 0.5979, 0.6753, 0.5981, 0.6759, 0.5981, 0.675, 0.5979, 0.6752, 0.5979, 0.6763, 0.5981, 0.6741, 0.5981, 0.674, 0.5979, 0.6744, 0.5979, 0.6747, 0.5981, 0.6753, 0.5981, 0.6747, 0.5979, 0.675, 0.5979, 0.6759, 0.5981, 0.6735, 0.5979, 0.6744, 0.5979, 0.674, 0.5979, 0.6736, 0.598, 0.6735, 0.5978, 0.6747, 0.5979, 0.6744, 0.5979, 0.6735, 0.5979, 0.6735, 0.5978, 0.675, 0.5979, 0.6747, 0.5979, 0.6735, 0.5978, 0.6735, 0.5978, 0.6752, 0.5979, 0.675, 0.5979, 0.6735, 0.5978, 0.688, 0.6255, 0.688, 0.6255, 0.688, 0.6255, 0.688, 0.6255, 0.3935, 0.7915, 0.3935, 0.7914, 0.3936, 0.7914, 0.3937, 0.7914, 0.3936, 0.7912, 0.3935, 0.7913, 0.3934, 0.7914, 0.3933, 0.7913, 0.688, 0.6255, 0.688, 0.6255, 0.688, 0.6255, 0.688, 0.6255, 0.688, 0.6255, 0.688, 0.6255, 0.688, 0.6255, 0.688, 0.6255, 0.3933, 0.7913, 0.3934, 0.7914, 0.3935, 0.7914, 0.3935, 0.7915, 0.688, 0.6255, 0.688, 0.6255, 0.688, 0.6255, 0.688, 0.6255, 0.3935, 0.7914, 0.3935, 0.7914, 0.3934, 0.7914, 0.3935, 0.7914, 0.3935, 0.7914, 0.3935, 0.7914, 0.3934, 0.7914, 0.3934, 0.7914, 0.3935, 0.7914, 0.3934, 0.7914, 0.3935, 0.7914, 0.3935, 0.7914, 0.3934, 0.7914, 0.3934, 0.7914, 0.3935, 0.7913, 0.3935, 0.7914, 0.3935, 0.7914, 0.3935, 0.7914, 0.3935, 0.7914, 0.3935, 0.7914, 0.3935, 0.7914, 0.3935, 0.7913, 0.3936, 0.7914, 0.3935, 0.7914, 0.3935, 0.7914, 0.3935, 0.7914, 0.3935, 0.7914, 0.3935, 0.7914, 0.3935, 0.7914, 0.3936, 0.7914, 0.3935, 0.7914, 0.3935, 0.7914, 0.688, 0.6255, 0.688, 0.6255, 0.688, 0.6255, 0.688, 0.6255, 0.6885, 0.6259, 0.6882, 0.626, 0.6882, 0.6257, 0.6884, 0.6257, 0.6879, 0.6258, 0.6877, 0.6255, 0.6878, 0.6255, 0.6881, 0.6257, 0.6879, 0.6252, 0.6883, 0.6251, 0.6883, 0.6253, 0.6881, 0.6254, 0.6886, 0.6253, 0.6886, 0.6256, 0.6884, 0.6256, 0.6884, 0.6254, 0.6881, 0.6264, 0.6875, 0.626, 0.6876, 0.6259, 0.6881, 0.6262, 0.6886, 0.6256, 0.6885, 0.6259, 0.6884, 0.6257, 0.6884, 0.6256, 0.6883, 0.6251, 0.6886, 0.6253, 0.6884, 0.6254, 0.6883, 0.6253, 0.6877, 0.6255, 0.6879, 0.6252, 0.6881, 0.6254, 0.6878, 0.6255, 0.6882, 0.626, 0.6881, 0.6262, 0.6876, 0.6259, 0.6879, 0.6258, 0.6877, 0.6255, 0.6875, 0.6254, 0.6878, 0.6249, 0.6879, 0.6252, 0.6883, 0.6251, 0.6883, 0.6248, 0.6888, 0.6251, 0.6886, 0.6253, 0.6886, 0.6256, 0.6889, 0.6256, 0.6886, 0.6261, 0.6885, 0.6259, 0.6885, 0.6259, 0.6886, 0.6261, 0.6881, 0.6262, 0.6882, 0.626, 0.6886, 0.6253, 0.6888, 0.6251, 0.6889, 0.6256, 0.6886, 0.6256, 0.6879, 0.6252, 0.6878, 0.6249, 0.6883, 0.6248, 0.6883, 0.6251, 0.6879, 0.6258, 0.6876, 0.6259, 0.6875, 0.6254, 0.6877, 0.6255, 0.6882, 0.626, 0.6879, 0.6258, 0.6881, 0.6257, 0.6882, 0.6257, 0.7104, 0.6248, 0.711, 0.6247, 0.711, 0.6248, 0.7105, 0.6249, 0.7116, 0.625, 0.7118, 0.6257, 0.7116, 0.6256, 0.7115, 0.6251, 0.7102, 0.626, 0.71, 0.6254, 0.7102, 0.6254, 0.7103, 0.6259, 0.7119, 0.6269, 0.7107, 0.6271, 0.7108, 0.6264, 0.7114, 0.6262, 0.7128, 0.6259, 0.7119, 0.6269, 0.7114, 0.6262, 0.7118, 0.6257, 0.7118, 0.6257, 0.7114, 0.6262, 0.7113, 0.6261, 0.7116, 0.6256, 0.7124, 0.6245, 0.7128, 0.6259, 0.7118, 0.6257, 0.7116, 0.625, 0.7112, 0.6238, 0.7124, 0.6245, 0.7116, 0.625, 0.711, 0.6247, 0.711, 0.6247, 0.7116, 0.625, 0.7115, 0.6251, 0.711, 0.6248, 0.7099, 0.6241, 0.7112, 0.6238, 0.711, 0.6247, 0.7104, 0.6248, 0.7093, 0.6252, 0.7099, 0.6241, 0.7104, 0.6248, 0.71, 0.6254, 0.71, 0.6254, 0.7104, 0.6248, 0.7105, 0.6249, 0.7102, 0.6254, 0.7097, 0.6264, 0.7093, 0.6252, 0.71, 0.6254, 0.7102, 0.626, 0.7107, 0.6271, 0.7097, 0.6264, 0.7102, 0.626, 0.7108, 0.6264, 0.7114, 0.6262, 0.7108, 0.6264, 0.7108, 0.6262, 0.7113, 0.6261, 0.7111, 0.6254, 0.7109, 0.6255, 0.7108, 0.6254, 0.711, 0.6253, 0.7112, 0.6256, 0.7111, 0.6257, 0.7109, 0.6255, 0.7111, 0.6254, 0.7111, 0.6257, 0.7109, 0.6257, 0.7108, 0.6257, 0.7109, 0.6255, 0.6704, 0.5972, 0.6706, 0.597, 0.6714, 0.597, 0.6714, 0.5971, 0.6708, 0.5972, 0.6704, 0.5968, 0.6714, 0.597, 0.6716, 0.5972, 0.6723, 0.5972, 0.6721, 0.597, 0.6728, 0.5971, 0.673, 0.5972, 0.6737, 0.5972, 0.673, 0.5972, 0.6728, 0.5971, 0.6737, 0.5972, 0.7104, 0.6285, 0.7086, 0.6273, 0.7097, 0.6264, 0.7107, 0.6271, 0.7086, 0.6273, 0.7079, 0.6251, 0.7093, 0.6252, 0.7097, 0.6264, 0.7079, 0.6251, 0.7091, 0.623, 0.7099, 0.6241, 0.7093, 0.6252, 0.7091, 0.623, 0.7114, 0.6224, 0.7112, 0.6238, 0.7099, 0.6241, 0.7114, 0.6224, 0.7136, 0.6236, 0.7124, 0.6245, 0.7112, 0.6238, 0.7136, 0.6236, 0.7142, 0.6261, 0.7128, 0.6259, 0.7124, 0.6245, 0.7142, 0.6261, 0.7127, 0.6281, 0.7119, 0.6269, 0.7128, 0.6259, 0.7127, 0.6281, 0.7104, 0.6285, 0.7107, 0.6271, 0.7119, 0.6269, 0.7303, 0.2533, 0.7236, 0.2419, 0.742, 0.2384, 0.7392, 0.251, 0.7283, 0.2696, 0.7182, 0.2769, 0.7118, 0.2583, 0.7258, 0.2612, 0.7497, 0.2651, 0.7621, 0.2692, 0.7495, 0.2835, 0.7441, 0.2728, 0.7474, 0.2556, 0.7598, 0.2482, 0.7621, 0.2692, 0.7497, 0.2651, 0.7258, 0.2612, 0.7118, 0.2583, 0.7236, 0.2419, 0.7303, 0.2533, 0.7441, 0.2728, 0.7495, 0.2835, 0.7327, 0.2853, 0.7354, 0.2742, 0.7354, 0.2742, 0.7327, 0.2853, 0.7182, 0.2769, 0.7283, 0.2696, 0.7392, 0.251, 0.742, 0.2384, 0.7598, 0.2482, 0.7474, 0.2556, 0.7683, 0.303, 0.7723, 0.3041, 0.7666, 0.3096, 0.7649, 0.3067, 0.7676, 0.2974, 0.7723, 0.2943, 0.7723, 0.3041, 0.7683, 0.303, 0.7605, 0.3072, 0.76, 0.3096, 0.7538, 0.3072, 0.7567, 0.305, 0.7581, 0.2958, 0.7559, 0.2925, 0.7634, 0.2918, 0.763, 0.2948, 0.763, 0.2948, 0.7634, 0.2918, 0.7723, 0.2943, 0.7676, 0.2974, 0.7649, 0.3067, 0.7666, 0.3096, 0.76, 0.3096, 0.7605, 0.3072, 0.7567, 0.305, 0.7538, 0.3072, 0.7496, 0.2993, 0.755, 0.3001, 0.755, 0.3001, 0.7496, 0.2993, 0.7559, 0.2925, 0.7581, 0.2958, 0.4164, 0.7914, 0.4163, 0.7914, 0.4162, 0.7913, 0.4163, 0.7912, 0.6686, 0.5968, 0.67, 0.5968, 0.6706, 0.597, 0.6704, 0.5972, 0.6737, 0.5974, 0.6728, 0.5972, 0.6727, 0.5971, 0.6737, 0.5973, 0.6721, 0.5971, 0.6721, 0.597, 0.6727, 0.5971, 0.6728, 0.5972, 0.67, 0.5974, 0.6685, 0.5971, 0.6704, 0.5968, 0.6708, 0.5972, 0.6723, 0.5972, 0.6716, 0.5972, 0.6714, 0.597, 0.6721, 0.597, 0.6721, 0.597, 0.6737, 0.5973, 0.6737, 0.5973, 0.6727, 0.5971, 0.6714, 0.597, 0.6735, 0.5974, 0.6737, 0.5973, 0.6721, 0.597, 0.6706, 0.597, 0.6733, 0.5974, 0.6735, 0.5974, 0.6714, 0.597, 0.67, 0.5968, 0.6728, 0.5974, 0.6733, 0.5974, 0.6706, 0.597, 0.6704, 0.5972, 0.6704, 0.597, 0.6667, 0.5967, 0.6686, 0.5968, 0.6704, 0.597, 0.6704, 0.5968, 0.6685, 0.5971, 0.6667, 0.5967, 0.6728, 0.5971, 0.6728, 0.5971, 0.6737, 0.5973, 0.6737, 0.5972, 0.6728, 0.5971, 0.6728, 0.5972, 0.6737, 0.5974, 0.6737, 0.5973, 0.6714, 0.597, 0.6714, 0.5971, 0.6721, 0.5971, 0.6721, 0.597, 0.6714, 0.5971, 0.6714, 0.5971, 0.6721, 0.5971, 0.6721, 0.5971, 0.6714, 0.5971, 0.6714, 0.5971, 0.6704, 0.597, 0.6704, 0.5972, 0.6714, 0.5971, 0.6714, 0.597, 0.6704, 0.5968, 0.6704, 0.597, 0.6728, 0.5972, 0.6728, 0.5971, 0.6721, 0.5971, 0.6721, 0.5971, 0.6728, 0.5971, 0.6728, 0.5971, 0.6721, 0.597, 0.6721, 0.5971, 0.6721, 0.5971, 0.6714, 0.5971, 0.6714, 0.597, 0.6721, 0.597, 0.3995, 0.8018, 0.3996, 0.8019, 0.399, 0.8019, 0.3988, 0.8018, 0.398, 0.8018, 0.3984, 0.802, 0.398, 0.8022, 0.3971, 0.8021, 0.4002, 0.8018, 0.4002, 0.8019, 0.3996, 0.8019, 0.3995, 0.8018, 0.3988, 0.8018, 0.399, 0.8019, 0.3984, 0.802, 0.398, 0.8018, 0.4009, 0.8019, 0.4009, 0.8019, 0.4002, 0.8019, 0.4002, 0.8018, 0.6737, 0.5973, 0.6737, 0.5977, 0.6733, 0.5977, 0.673, 0.5973, 0.6724, 0.5973, 0.6729, 0.5977, 0.6725, 0.5977, 0.6718, 0.5973, 0.6712, 0.5974, 0.6721, 0.5977, 0.6719, 0.5978, 0.6708, 0.5976, 0.673, 0.5973, 0.6733, 0.5977, 0.6729, 0.5977, 0.6724, 0.5973, 0.6718, 0.5973, 0.6725, 0.5977, 0.6721, 0.5977, 0.6712, 0.5974, 0.6737, 0.5978, 0.6729, 0.5977, 0.6733, 0.5977, 0.6737, 0.5977, 0.6736, 0.5978, 0.6725, 0.5977, 0.6729, 0.5977, 0.6737, 0.5978, 0.6736, 0.5978, 0.6721, 0.5977, 0.6725, 0.5977, 0.6736, 0.5978, 0.6735, 0.5978, 0.6719, 0.5978, 0.6721, 0.5977, 0.6736, 0.5978, 0.7107, 0.6255, 0.7107, 0.6255, 0.7107, 0.6255, 0.7107, 0.6255, 0.4162, 0.7915, 0.4162, 0.7914, 0.4163, 0.7914, 0.4164, 0.7914, 0.4163, 0.7912, 0.4162, 0.7913, 0.4161, 0.7914, 0.416, 0.7913, 0.7107, 0.6255, 0.7107, 0.6255, 0.7107, 0.6255, 0.7107, 0.6255, 0.7107, 0.6255, 0.7107, 0.6255, 0.7107, 0.6255, 0.7107, 0.6255, 0.416, 0.7913, 0.4161, 0.7914, 0.4162, 0.7914, 0.4162, 0.7915, 0.7107, 0.6255, 0.7107, 0.6255, 0.7107, 0.6255, 0.7107, 0.6255, 0.4162, 0.7914, 0.4162, 0.7914, 0.4162, 0.7914, 0.4162, 0.7914, 0.4162, 0.7914, 0.4162, 0.7914, 0.4161, 0.7914, 0.4162, 0.7914, 0.4162, 0.7914, 0.4162, 0.7914, 0.4162, 0.7914, 0.4162, 0.7914, 0.4162, 0.7914, 0.4161, 0.7914, 0.4162, 0.7913, 0.4162, 0.7914, 0.4162, 0.7914, 0.4162, 0.7914, 0.4162, 0.7914, 0.4162, 0.7914, 0.4162, 0.7914, 0.4162, 0.7913, 0.4163, 0.7914, 0.4162, 0.7914, 0.4162, 0.7914, 0.4162, 0.7914, 0.4162, 0.7914, 0.4162, 0.7914, 0.4162, 0.7914, 0.4163, 0.7914, 0.4162, 0.7914, 0.4162, 0.7914, 0.7107, 0.6255, 0.7107, 0.6255, 0.7107, 0.6255, 0.7107, 0.6255, 0.7112, 0.6259, 0.7109, 0.626, 0.7109, 0.6257, 0.7111, 0.6257, 0.7106, 0.6258, 0.7105, 0.6255, 0.7106, 0.6255, 0.7108, 0.6257, 0.7107, 0.6252, 0.711, 0.6251, 0.711, 0.6253, 0.7108, 0.6254, 0.7113, 0.6253, 0.7113, 0.6256, 0.7112, 0.6256, 0.7111, 0.6254, 0.7108, 0.6264, 0.7102, 0.626, 0.7103, 0.6259, 0.7108, 0.6262, 0.7113, 0.6256, 0.7112, 0.6259, 0.7111, 0.6257, 0.7112, 0.6256, 0.711, 0.6251, 0.7113, 0.6253, 0.7111, 0.6254, 0.711, 0.6253, 0.7105, 0.6255, 0.7107, 0.6252, 0.7108, 0.6254, 0.7106, 0.6255, 0.7109, 0.626, 0.7108, 0.6262, 0.7103, 0.6259, 0.7106, 0.6258, 0.7105, 0.6255, 0.7102, 0.6254, 0.7105, 0.6249, 0.7107, 0.6252, 0.711, 0.6251, 0.711, 0.6248, 0.7115, 0.6251, 0.7113, 0.6253, 0.7113, 0.6256, 0.7116, 0.6256, 0.7113, 0.6261, 0.7112, 0.6259, 0.7112, 0.6259, 0.7113, 0.6261, 0.7108, 0.6262, 0.7109, 0.626, 0.7113, 0.6253, 0.7115, 0.6251, 0.7116, 0.6256, 0.7113, 0.6256, 0.7107, 0.6252, 0.7105, 0.6249, 0.711, 0.6248, 0.711, 0.6251, 0.7106, 0.6258, 0.7103, 0.6259, 0.7102, 0.6254, 0.7105, 0.6255, 0.7109, 0.626, 0.7106, 0.6258, 0.7108, 0.6257, 0.7109, 0.6257, 0.665, 0.625, 0.6651, 0.6249, 0.6656, 0.625, 0.6656, 0.6252, 0.6662, 0.6249, 0.6661, 0.6248, 0.6662, 0.6242, 0.6664, 0.6242, 0.6648, 0.6238, 0.6649, 0.6239, 0.6648, 0.6245, 0.6646, 0.6245, 0.6665, 0.6229, 0.666, 0.6236, 0.6653, 0.6235, 0.6652, 0.6227, 0.6674, 0.624, 0.6664, 0.6242, 0.666, 0.6236, 0.6665, 0.6229, 0.6664, 0.6242, 0.6662, 0.6242, 0.6659, 0.6238, 0.666, 0.6236, 0.667, 0.6254, 0.6662, 0.6249, 0.6664, 0.6242, 0.6674, 0.624, 0.6658, 0.6261, 0.6656, 0.6252, 0.6662, 0.6249, 0.667, 0.6254, 0.6656, 0.6252, 0.6656, 0.625, 0.6661, 0.6248, 0.6662, 0.6249, 0.6645, 0.6257, 0.665, 0.625, 0.6656, 0.6252, 0.6658, 0.6261, 0.6638, 0.6246, 0.6646, 0.6245, 0.665, 0.625, 0.6645, 0.6257, 0.6646, 0.6245, 0.6648, 0.6245, 0.6651, 0.6249, 0.665, 0.625, 0.6642, 0.6234, 0.6648, 0.6238, 0.6646, 0.6245, 0.6638, 0.6246, 0.6652, 0.6227, 0.6653, 0.6235, 0.6648, 0.6238, 0.6642, 0.6234, 0.666, 0.6236, 0.6659, 0.6238, 0.6654, 0.6237, 0.6653, 0.6235, 0.6657, 0.6245, 0.6655, 0.6245, 0.6654, 0.6245, 0.6655, 0.6243, 0.6657, 0.6243, 0.6657, 0.6245, 0.6655, 0.6243, 0.6656, 0.6242, 0.6656, 0.6242, 0.6655, 0.6243, 0.6653, 0.6242, 0.6655, 0.6241, 0.6769, 0.598, 0.676, 0.5977, 0.6761, 0.5975, 0.6768, 0.5978, 0.6764, 0.5979, 0.6757, 0.5976, 0.676, 0.5975, 0.6769, 0.5977, 0.6751, 0.5975, 0.6745, 0.5973, 0.6747, 0.5972, 0.6754, 0.5973, 0.6737, 0.5972, 0.6737, 0.5972, 0.6747, 0.5972, 0.6745, 0.5973, 0.665, 0.6214, 0.6652, 0.6227, 0.6642, 0.6234, 0.6631, 0.6226, 0.6631, 0.6226, 0.6642, 0.6234, 0.6638, 0.6246, 0.6624, 0.6248, 0.6624, 0.6248, 0.6638, 0.6246, 0.6645, 0.6257, 0.6636, 0.6269, 0.6636, 0.6269, 0.6645, 0.6257, 0.6658, 0.6261, 0.666, 0.6275, 0.666, 0.6275, 0.6658, 0.6261, 0.667, 0.6254, 0.6682, 0.6263, 0.6682, 0.6263, 0.667, 0.6254, 0.6674, 0.624, 0.6688, 0.6238, 0.6688, 0.6238, 0.6674, 0.624, 0.6665, 0.6229, 0.6673, 0.6217, 0.6673, 0.6217, 0.6665, 0.6229, 0.6652, 0.6227, 0.665, 0.6214, 0.7029, 0.3364, 0.7117, 0.3388, 0.7146, 0.3514, 0.6962, 0.3478, 0.7009, 0.3201, 0.6984, 0.3286, 0.6844, 0.3314, 0.6908, 0.3129, 0.7223, 0.3247, 0.7167, 0.317, 0.7221, 0.3063, 0.7347, 0.3205, 0.72, 0.3341, 0.7223, 0.3247, 0.7347, 0.3205, 0.7324, 0.3416, 0.6984, 0.3286, 0.7029, 0.3364, 0.6962, 0.3478, 0.6844, 0.3314, 0.7167, 0.317, 0.708, 0.3156, 0.7053, 0.3045, 0.7221, 0.3063, 0.708, 0.3156, 0.7009, 0.3201, 0.6908, 0.3129, 0.7053, 0.3045, 0.7117, 0.3388, 0.72, 0.3341, 0.7324, 0.3416, 0.7146, 0.3514, 0.7228, 0.2985, 0.7195, 0.2947, 0.7211, 0.2918, 0.7268, 0.2973, 0.7222, 0.304, 0.7228, 0.2985, 0.7268, 0.2973, 0.7268, 0.3071, 0.7151, 0.2942, 0.7112, 0.2964, 0.7084, 0.2942, 0.7146, 0.2918, 0.7127, 0.3057, 0.7175, 0.3066, 0.7179, 0.3096, 0.7105, 0.3089, 0.7175, 0.3066, 0.7222, 0.304, 0.7268, 0.3071, 0.7179, 0.3096, 0.7195, 0.2947, 0.7151, 0.2942, 0.7146, 0.2918, 0.7211, 0.2918, 0.7112, 0.2964, 0.7095, 0.3013, 0.7041, 0.3022, 0.7084, 0.2942, 0.7095, 0.3013, 0.7127, 0.3057, 0.7105, 0.3089, 0.7041, 0.3022, 0.371, 0.7902, 0.3708, 0.7904, 0.3708, 0.7903, 0.3709, 0.7902, 0.6787, 0.5983, 0.6769, 0.598, 0.6768, 0.5978, 0.6773, 0.5981, 0.6737, 0.5974, 0.6737, 0.5973, 0.6748, 0.5972, 0.6746, 0.5973, 0.6754, 0.5974, 0.6746, 0.5973, 0.6748, 0.5972, 0.6754, 0.5973, 0.6771, 0.5982, 0.6764, 0.5979, 0.6769, 0.5977, 0.6787, 0.5984, 0.6751, 0.5975, 0.6754, 0.5973, 0.676, 0.5975, 0.6757, 0.5976, 0.6754, 0.5973, 0.6748, 0.5972, 0.6737, 0.5973, 0.6737, 0.5973, 0.6761, 0.5975, 0.6754, 0.5973, 0.6737, 0.5973, 0.6735, 0.5974, 0.6768, 0.5978, 0.6761, 0.5975, 0.6735, 0.5974, 0.6733, 0.5974, 0.6773, 0.5981, 0.6768, 0.5978, 0.6733, 0.5974, 0.6728, 0.5974, 0.6769, 0.598, 0.6787, 0.5983, 0.6805, 0.5986, 0.677, 0.5979, 0.677, 0.5979, 0.6805, 0.5986, 0.6787, 0.5984, 0.6769, 0.5977, 0.6747, 0.5972, 0.6737, 0.5972, 0.6737, 0.5973, 0.6747, 0.5973, 0.6747, 0.5973, 0.6737, 0.5973, 0.6737, 0.5974, 0.6746, 0.5973, 0.676, 0.5975, 0.6754, 0.5973, 0.6754, 0.5974, 0.676, 0.5976, 0.676, 0.5976, 0.6754, 0.5974, 0.6754, 0.5974, 0.676, 0.5977, 0.676, 0.5977, 0.6769, 0.598, 0.677, 0.5979, 0.676, 0.5976, 0.676, 0.5976, 0.677, 0.5979, 0.6769, 0.5977, 0.676, 0.5975, 0.6746, 0.5973, 0.6754, 0.5974, 0.6754, 0.5974, 0.6747, 0.5973, 0.6747, 0.5973, 0.6754, 0.5974, 0.6754, 0.5973, 0.6747, 0.5972, 0.6754, 0.5974, 0.6754, 0.5973, 0.6761, 0.5975, 0.676, 0.5977, 0.4023, 0.8021, 0.4029, 0.8023, 0.4027, 0.8023, 0.4021, 0.8022, 0.4036, 0.8025, 0.4043, 0.8028, 0.4034, 0.8027, 0.4032, 0.8025, 0.4016, 0.8019, 0.4023, 0.8021, 0.4021, 0.8022, 0.4016, 0.802, 0.4029, 0.8023, 0.4036, 0.8025, 0.4032, 0.8025, 0.4027, 0.8023, 0.4009, 0.8019, 0.4016, 0.8019, 0.4016, 0.802, 0.4009, 0.8019, 0.6737, 0.5973, 0.6744, 0.5974, 0.6741, 0.5978, 0.6737, 0.5977, 0.675, 0.5976, 0.6755, 0.5977, 0.6748, 0.5979, 0.6745, 0.5978, 0.676, 0.5979, 0.6763, 0.5981, 0.6752, 0.5979, 0.6751, 0.598, 0.6744, 0.5974, 0.675, 0.5976, 0.6745, 0.5978, 0.6741, 0.5978, 0.6755, 0.5977, 0.676, 0.5979, 0.6751, 0.598, 0.6748, 0.5979, 0.6737, 0.5978, 0.6737, 0.5977, 0.6741, 0.5978, 0.6745, 0.5978, 0.6736, 0.5978, 0.6737, 0.5978, 0.6745, 0.5978, 0.6748, 0.5979, 0.6736, 0.5978, 0.6736, 0.5978, 0.6748, 0.5979, 0.6751, 0.598, 0.6735, 0.5978, 0.6736, 0.5978, 0.6751, 0.598, 0.6752, 0.5979, 0.6653, 0.6244, 0.6653, 0.6244, 0.6653, 0.6244, 0.6653, 0.6244, 0.3708, 0.7901, 0.371, 0.7902, 0.3709, 0.7902, 0.3707, 0.7902, 0.3708, 0.7904, 0.3706, 0.7903, 0.3707, 0.7902, 0.3708, 0.7903, 0.6653, 0.6244, 0.6653, 0.6244, 0.6653, 0.6244, 0.6653, 0.6244, 0.6653, 0.6244, 0.6653, 0.6244, 0.6653, 0.6244, 0.6653, 0.6244, 0.3706, 0.7903, 0.3708, 0.7901, 0.3707, 0.7902, 0.3707, 0.7902, 0.6653, 0.6244, 0.6653, 0.6244, 0.6653, 0.6244, 0.6653, 0.6244, 0.3707, 0.7902, 0.3707, 0.7902, 0.3707, 0.7902, 0.3707, 0.7902, 0.3707, 0.7902, 0.3707, 0.7902, 0.3707, 0.7902, 0.3707, 0.7902, 0.3707, 0.7902, 0.3707, 0.7902, 0.3707, 0.7903, 0.3707, 0.7902, 0.3707, 0.7902, 0.3707, 0.7903, 0.3708, 0.7903, 0.3707, 0.7902, 0.3707, 0.7902, 0.3708, 0.7902, 0.3708, 0.7902, 0.3707, 0.7903, 0.3707, 0.7903, 0.3708, 0.7902, 0.3709, 0.7902, 0.3708, 0.7903, 0.3708, 0.7902, 0.3707, 0.7902, 0.3707, 0.7902, 0.3708, 0.7902, 0.3708, 0.7902, 0.3707, 0.7902, 0.3707, 0.7902, 0.3709, 0.7902, 0.6653, 0.6244, 0.6653, 0.6244, 0.6653, 0.6244, 0.6653, 0.6244, 0.6658, 0.624, 0.6656, 0.6242, 0.6655, 0.6241, 0.6654, 0.6239, 0.6651, 0.6241, 0.6653, 0.6242, 0.6651, 0.6244, 0.665, 0.6244, 0.6652, 0.6247, 0.6654, 0.6245, 0.6655, 0.6245, 0.6656, 0.6248, 0.6659, 0.6246, 0.6657, 0.6245, 0.6657, 0.6243, 0.6659, 0.6243, 0.6653, 0.6235, 0.6654, 0.6237, 0.6649, 0.6239, 0.6648, 0.6238, 0.6659, 0.6243, 0.6657, 0.6243, 0.6656, 0.6242, 0.6658, 0.624, 0.6656, 0.6248, 0.6655, 0.6245, 0.6657, 0.6245, 0.6659, 0.6246, 0.665, 0.6244, 0.6651, 0.6244, 0.6654, 0.6245, 0.6652, 0.6247, 0.6654, 0.6239, 0.6651, 0.6241, 0.6649, 0.6239, 0.6654, 0.6237, 0.665, 0.6244, 0.6652, 0.6247, 0.6651, 0.6249, 0.6648, 0.6245, 0.6656, 0.6248, 0.6659, 0.6246, 0.6661, 0.6248, 0.6656, 0.625, 0.6659, 0.6243, 0.6658, 0.624, 0.6659, 0.6238, 0.6662, 0.6242, 0.6658, 0.624, 0.6654, 0.6239, 0.6654, 0.6237, 0.6659, 0.6238, 0.6659, 0.6246, 0.6659, 0.6243, 0.6662, 0.6242, 0.6661, 0.6248, 0.6652, 0.6247, 0.6656, 0.6248, 0.6656, 0.625, 0.6651, 0.6249, 0.6651, 0.6241, 0.665, 0.6244, 0.6648, 0.6245, 0.6649, 0.6239, 0.6654, 0.6239, 0.6655, 0.6241, 0.6653, 0.6242, 0.6651, 0.6241, 0.1324, 0.5187, 0.1324, 0.5187, 0.1324, 0.5187, 0.1324, 0.5187, 0.1324, 0.5187, 0.1324, 0.5187, 0.1324, 0.5187, 0.1324, 0.5187, 0.1324, 0.5187, 0.1324, 0.5187, 0.1324, 0.5187, 0.1324, 0.5187, 0.1324, 0.5187, 0.1324, 0.5187, 0.1324, 0.5187, 0.1324, 0.5187, 0.1324, 0.5187, 0.1324, 0.5187, 0.1324, 0.5187, 0.1324, 0.5187, 0.1324, 0.5187, 0.1324, 0.5187, 0.1324, 0.5187, 0.1324, 0.5187, 0.1324, 0.5187, 0.1324, 0.5187, 0.1324, 0.5187, 0.1324, 0.5187, 0.1324, 0.5187, 0.1324, 0.5187, 0.1324, 0.5187, 0.1324, 0.5187, 0.1324, 0.5187, 0.1324, 0.5187, 0.1324, 0.5187, 0.1324, 0.5187, 0.1324, 0.5187, 0.1324, 0.5187, 0.1324, 0.5187, 0.1324, 0.5187, 0.1324, 0.5187, 0.1324, 0.5187, 0.1324, 0.5187, 0.1324, 0.5187, 0.1324, 0.5187, 0.1324, 0.5187, 0.1324, 0.5187, 0.1324, 0.5187, 0.1324, 0.5187, 0.1324, 0.5187, 0.1324, 0.5187, 0.1324, 0.5187, 0.1324, 0.5187, 0.1324, 0.5187, 0.1324, 0.5187, 0.1324, 0.5187, 0.1324, 0.5187, 0.1324, 0.5187, 0.1324, 0.5187, 0.1324, 0.5187, 0.1324, 0.5187, 0.1324, 0.5187, 0.1324, 0.5187, 0.1324, 0.5187, 0.1324, 0.5187, 0.1324, 0.5187, 0.1324, 0.5187, 0.1324, 0.5187, 0.1324, 0.5187, 0.1324, 0.5187, 0.1324, 0.5187, 0.1324, 0.5187, 0.1324, 0.5187, 0.1324, 0.5187, 0.1324, 0.5187, 0.1324, 0.5187, 0.1324, 0.5187, 0.1324, 0.5187, 0.1324, 0.5187, 0.1324, 0.5187, 0.1324, 0.5187, 0.1324, 0.5187, 0.1324, 0.5187, 0.1324, 0.5187, 0.1324, 0.5187, 0.1324, 0.5187, 0.1324, 0.5187, 0.1324, 0.5187, 0.1324, 0.5187, 0.1324, 0.5187, 0.1324, 0.5187, 0.1324, 0.5187, 0.1324, 0.5187, 0.1324, 0.5187, 0.1324, 0.5187, 0.1324, 0.5187, 0.1324, 0.5187, 0.1324, 0.5187, 0.1324, 0.5187, 0.1324, 0.5187, 0.1324, 0.5187, 0.1324, 0.5187, 0.1324, 0.5187, 0.1324, 0.5187, 0.1324, 0.5187, 0.1324, 0.5187, 0.1324, 0.5187, 0.1324, 0.5187, 0.1324, 0.5187, 0.1324, 0.5187, 0.1324, 0.5187, 0.1324, 0.5187, 0.1324, 0.5187, 0.1324, 0.5187, 0.1324, 0.5187, 0.1324, 0.5187, 0.1324, 0.5187, 0.1324, 0.5187, 0.1324, 0.5187, 0.1324, 0.5187, 0.1324, 0.5187, 0.1324, 0.5187, 0.1324, 0.5187, 0.1324, 0.5187, 0.1324, 0.5187, 0.1324, 0.5187, 0.1324, 0.5187, 0.1324, 0.5187, 0.1324, 0.5187, 0.1324, 0.5187, 0.1324, 0.5187, 0.1324, 0.5187, 0.1324, 0.5187, 0.1324, 0.5187, 0.1324, 0.5187, 0.1324, 0.5187, 0.1324, 0.5187, 0.1324, 0.5187, 0.1324, 0.5187, 0.1324, 0.5187, 0.1324, 0.5187, 0.1324, 0.5187, 0.1324, 0.5187, 0.1324, 0.5187, 0.1324, 0.5187, 0.1324, 0.5187, 0.1324, 0.5187, 0.1324, 0.5187, 0.1324, 0.5187, 0.1324, 0.5187, 0.1324, 0.5187, 0.1324, 0.5187, 0.1324, 0.5187, 0.1324, 0.5187, 0.1324, 0.5187, 0.1324, 0.5187, 0.1324, 0.5187, 0.1324, 0.5187, 0.1324, 0.5187, 0.1324, 0.5187, 0.1324, 0.5187, 0.1324, 0.5187, 0.1324, 0.5187, 0.1324, 0.5187, 0.1324, 0.5187, 0.1324, 0.5187, 0.1324, 0.5187, 0.1324, 0.5187, 0.1324, 0.5187, 0.1324, 0.5187, 0.1324, 0.5187, 0.1324, 0.5187, 0.1324, 0.5187, 0.1324, 0.5187, 0.1324, 0.5187, 0.1324, 0.5187, 0.1324, 0.5187, 0.1324, 0.5187, 0.1324, 0.5187, 0.1324, 0.5187, 0.1324, 0.5187, 0.1324, 0.5187, 0.1324, 0.5187, 0.1324, 0.5187, 0.1324, 0.5187, 0.1324, 0.5187, 0.1324, 0.5187, 0.1324, 0.5187, 0.1324, 0.5187, 0.1324, 0.5187, 0.1324, 0.5187, 0.1324, 0.5187, 0.1324, 0.5187, 0.1324, 0.5187, 0.1324, 0.5187, 0.1324, 0.5187, 0.1324, 0.5187, 0.1324, 0.5187, 0.1324, 0.5187, 0.1324, 0.5187, 0.1324, 0.5187, 0.1324, 0.5187, 0.1324, 0.5187, 0.1324, 0.5187, 0.1324, 0.5187, 0.1324, 0.5187, 0.1324, 0.5187, 0.1324, 0.5187, 0.1324, 0.5187, 0.1324, 0.5187, 0.1324, 0.5187, 0.1324, 0.5187, 0.1324, 0.5187, 0.1324, 0.5187, 0.1324, 0.5187, 0.1324, 0.5187, 0.1324, 0.5187, 0.1324, 0.5187, 0.1324, 0.5187, 0.1324, 0.5187, 0.1324, 0.5187, 0.1324, 0.5187, 0.1324, 0.5187, 0.1324, 0.5187, 0.1324, 0.5187, 0.1324, 0.5187, 0.1324, 0.5187, 0.1324, 0.5187, 0.1324, 0.5187, 0.1324, 0.5187, 0.1324, 0.5187, 0.1324, 0.5187, 0.1324, 0.5187, 0.1324, 0.5187, 0.1324, 0.5187, 0.1324, 0.5187, 0.1324, 0.5187, 0.1324, 0.5187, 0.1324, 0.5187, 0.1324, 0.5187, 0.1324, 0.5187, 0.1324, 0.5187, 0.1324, 0.5187, 0.1324, 0.5187, 0.1324, 0.5187, 0.1324, 0.5187, 0.1324, 0.5187, 0.1324, 0.5187, 0.1324, 0.5187, 0.1324, 0.5187, 0.1324, 0.5187, 0.1324, 0.5187, 0.1324, 0.5187, 0.1324, 0.5187, 0.1324, 0.5187, 0.1324, 0.5187, 0.6616, 0.6445, 0.6616, 0.6445, 0.6616, 0.6445, 0.6616, 0.6445, 0.6616, 0.6445, 0.6616, 0.6445, 0.6616, 0.6445, 0.6616, 0.6445, 0.6616, 0.6445, 0.6616, 0.6445, 0.6616, 0.6445, 0.6616, 0.6445, 0.6616, 0.6445, 0.6616, 0.6445, 0.6616, 0.6445, 0.6616, 0.6445, 0.6616, 0.6445, 0.6616, 0.6445, 0.6616, 0.6445, 0.6616, 0.6445, 0.6616, 0.6445, 0.6616, 0.6445, 0.6616, 0.6445, 0.6616, 0.6445, 0.6616, 0.6445, 0.6616, 0.6445, 0.6616, 0.6445, 0.6616, 0.6445, 0.6616, 0.6445, 0.6616, 0.6445, 0.6616, 0.6445, 0.6616, 0.6445, 0.6616, 0.6445, 0.6616, 0.6445, 0.6616, 0.6445, 0.6616, 0.6445, 0.6616, 0.6445, 0.6616, 0.6445, 0.6616, 0.6445, 0.6616, 0.6445, 0.6616, 0.6445, 0.6616, 0.6445, 0.6616, 0.6445, 0.6616, 0.6445, 0.6616, 0.6445, 0.6616, 0.6445, 0.6616, 0.6445, 0.6616, 0.6445, 0.6616, 0.6445, 0.6615, 0.6446, 0.6615, 0.6444, 0.6616, 0.6445, 0.6616, 0.6445, 0.6617, 0.6446, 0.6616, 0.6447, 0.6616, 0.6445, 0.6616, 0.6445, 0.6617, 0.6444, 0.6617, 0.6445, 0.6616, 0.6445, 0.6616, 0.6445, 0.6617, 0.6445, 0.6617, 0.6446, 0.6616, 0.6445, 0.6616, 0.6445, 0.6616, 0.6447, 0.6615, 0.6446, 0.6616, 0.6445, 0.6616, 0.6445, 0.6615, 0.6444, 0.6617, 0.6444, 0.6616, 0.6445, 0.6617, 0.6446, 0.6619, 0.6447, 0.6617, 0.6448, 0.6616, 0.6447, 0.6611, 0.6451, 0.6604, 0.6458, 0.6605, 0.6434, 0.6612, 0.644, 0.662, 0.6435, 0.6623, 0.6424, 0.6641, 0.6434, 0.6628, 0.644, 0.6612, 0.644, 0.6605, 0.6434, 0.6623, 0.6424, 0.662, 0.6435, 0.6628, 0.644, 0.6641, 0.6434, 0.6641, 0.6459, 0.6628, 0.6452, 0.6615, 0.6446, 0.6614, 0.6447, 0.6615, 0.6443, 0.6615, 0.6444, 0.6617, 0.6445, 0.6619, 0.6444, 0.6619, 0.6447, 0.6617, 0.6446, 0.6617, 0.6444, 0.6617, 0.6442, 0.6619, 0.6444, 0.6617, 0.6445, 0.662, 0.6457, 0.6623, 0.6469, 0.6604, 0.6458, 0.6611, 0.6451, 0.6616, 0.6447, 0.6617, 0.6448, 0.6614, 0.6447, 0.6615, 0.6446, 0.6615, 0.6444, 0.6615, 0.6443, 0.6617, 0.6442, 0.6617, 0.6444, 0.6617, 0.6442, 0.6619, 0.644, 0.6622, 0.6443, 0.6619, 0.6444, 0.6615, 0.6443, 0.6613, 0.6441, 0.6619, 0.644, 0.6617, 0.6442, 0.6619, 0.6447, 0.6622, 0.6449, 0.6618, 0.6452, 0.6617, 0.6448, 0.6617, 0.6448, 0.6618, 0.6452, 0.6612, 0.645, 0.6614, 0.6447, 0.6613, 0.6441, 0.6615, 0.6443, 0.6614, 0.6447, 0.6612, 0.645, 0.6622, 0.6449, 0.6619, 0.6447, 0.6619, 0.6444, 0.6622, 0.6443, 0.6628, 0.6452, 0.6641, 0.6459, 0.6623, 0.6469, 0.662, 0.6457, 0.6623, 0.6469, 0.6621, 0.6485, 0.6591, 0.6465, 0.6604, 0.6458, 0.6605, 0.6434, 0.6594, 0.6425, 0.6624, 0.6408, 0.6623, 0.6424, 0.6604, 0.6458, 0.6591, 0.6465, 0.6594, 0.6425, 0.6605, 0.6434, 0.6641, 0.6459, 0.6654, 0.6469, 0.6621, 0.6485, 0.6623, 0.6469, 0.6623, 0.6424, 0.6624, 0.6408, 0.6654, 0.6427, 0.6641, 0.6434, 0.6641, 0.6434, 0.6654, 0.6427, 0.6654, 0.6469, 0.6641, 0.6459, 0.6622, 0.6449, 0.6628, 0.6452, 0.662, 0.6457, 0.6618, 0.6452, 0.6618, 0.6452, 0.662, 0.6457, 0.6611, 0.6451, 0.6612, 0.645, 0.6622, 0.6443, 0.6628, 0.644, 0.6628, 0.6452, 0.6622, 0.6449, 0.6613, 0.6441, 0.6612, 0.644, 0.662, 0.6435, 0.6619, 0.644, 0.6619, 0.644, 0.662, 0.6435, 0.6628, 0.644, 0.6622, 0.6443, 0.6612, 0.645, 0.6611, 0.6451, 0.6612, 0.644, 0.6613, 0.6441, 0.6654, 0.6427, 0.6677, 0.641, 0.6677, 0.6487, 0.6654, 0.6469, 0.6621, 0.6485, 0.6621, 0.6517, 0.6568, 0.6483, 0.6591, 0.6465, 0.6594, 0.6425, 0.6572, 0.6409, 0.6624, 0.6378, 0.6624, 0.6408, 0.6591, 0.6465, 0.6568, 0.6483, 0.6572, 0.6409, 0.6594, 0.6425, 0.6654, 0.6469, 0.6677, 0.6487, 0.6621, 0.6517, 0.6621, 0.6485, 0.6624, 0.6408, 0.6624, 0.6378, 0.6677, 0.641, 0.6654, 0.6427, 0.4155, 0.5658, 0.4171, 0.5649, 0.4171, 0.5769, 0.4155, 0.5757, 0.4079, 0.5796, 0.4077, 0.5816, 0.3995, 0.5759, 0.4011, 0.575, 0.4017, 0.5656, 0.4002, 0.5645, 0.4087, 0.5597, 0.4086, 0.5616, 0.4011, 0.575, 0.3995, 0.5759, 0.4002, 0.5645, 0.4017, 0.5656, 0.4155, 0.5757, 0.4171, 0.5769, 0.4077, 0.5816, 0.4079, 0.5796, 0.4086, 0.5616, 0.4087, 0.5597, 0.4171, 0.5649, 0.4155, 0.5658, 0.6624, 0.6378, 0.6625, 0.6359, 0.6693, 0.6401, 0.6677, 0.641, 0.6677, 0.6487, 0.6693, 0.6499, 0.6619, 0.6537, 0.6621, 0.6517, 0.6568, 0.6483, 0.6551, 0.6492, 0.6557, 0.6398, 0.6572, 0.6409, 0.6572, 0.6409, 0.6557, 0.6398, 0.6625, 0.6359, 0.6624, 0.6378, 0.6621, 0.6517, 0.6619, 0.6537, 0.6551, 0.6492, 0.6568, 0.6483, 0.6677, 0.641, 0.6693, 0.6401, 0.6693, 0.6499, 0.6677, 0.6487])
me_cubo.materials.append(mat_material)
me_cubo.use_remesh_fix_poles = True
me_cubo.use_remesh_preserve_attributes = False
me_cubo.use_mirror_vertex_groups = False
me_cubo.update()
me_cubo_001 = bpy.data.meshes.new('Cubo.001')
me_cubo_001.from_pydata([(0.0, -0.3064, -0.06397), (0.337, 0.0, -0.1742), (0.0, -0.3573, 0.1541), (0.3719, 0.0, 0.204), (0.0, -0.1742, 0.3181), (0.0, 0.0, 0.3407), (0.161, -0.1613, -0.2075), (0.2426, -0.1164, 0.3061), (0.0, -0.0871, 0.3368), (0.4213, 0.008489, 0.0104), (0.0, -0.4017, 0.02234), (0.125, -0.222, 0.3031), (0.05397, -0.2979, 0.2449), (0.7519, -0.9338, -0.1994), (1.018, -0.6874, -0.1744), (0.6676, -1.005, 0.1141), (1.052, -0.6488, 0.1679), (0.8877, -0.8079, -0.2511), (0.9559, -0.7317, 0.2855), (1.08, -0.6283, -0.008459), (0.6715, -1.006, -0.0535), (0.8342, -0.8414, 0.3109), (0.7287, -0.9419, 0.2466), (0.6611, -1.023, -0.3953), (1.141, -0.578, -0.3502), (0.5088, -1.151, 0.1707), (1.203, -0.5083, 0.2678), (0.9061, -0.7955, -0.4886), (1.029, -0.6579, 0.4802), (1.253, -0.4713, -0.05055), (0.5159, -1.154, -0.1319), (0.8096, -0.856, 0.526), (0.6191, -1.037, 0.4099), (1.178, -1.155, 0.2367), (1.213, -1.133, -0.1259), (0.9696, -1.214, -0.2447), (0.7878, -1.153, -0.3953), (1.267, -0.708, -0.3502), (1.307, -0.9028, -0.208), (0.6354, -1.281, 0.1707), (0.8974, -1.268, 0.1994), (1.33, -0.6383, 0.2678), (1.301, -0.8944, 0.2552), (1.033, -0.9255, -0.4886), (1.135, -1.059, -0.3082), (1.156, -0.7879, 0.4802), (1.255, -0.9357, 0.3111), (1.354, -0.8554, -0.07923), (1.38, -0.6013, -0.05055), (0.9048, -1.271, -0.1295), (0.6426, -1.284, -0.1319), (0.9362, -0.986, 0.526), (1.072, -1.098, 0.3489), (0.927, -1.24, 0.2591), (0.7458, -1.167, 0.4099), (0.2833, -0.209, -0.9678), (0.0, -0.3838, -1.002), (0.0, -0.2516, -0.9825), (0.0, -0.1044, -0.9588), (0.0, 0.0, -0.9751), (0.337, 0.0, -0.9507), (-0.337, 0.0, -0.1742), (-0.3719, 0.0, 0.204), (-0.161, -0.1613, -0.2075), (-0.2426, -0.1164, 0.3061), (-0.4213, 0.008489, 0.0104), (-0.125, -0.222, 0.3031), (-0.05397, -0.2979, 0.2449), (-0.7519, -0.9338, -0.1994), (-1.018, -0.6874, -0.1744), (-0.6676, -1.005, 0.1141), (-1.052, -0.6488, 0.1679), (-0.8877, -0.8079, -0.2511), (-0.9559, -0.7317, 0.2855), (-1.08, -0.6283, -0.008459), (-0.6715, -1.006, -0.0535), (-0.8342, -0.8414, 0.3109), (-0.7287, -0.9419, 0.2466), (-0.6611, -1.023, -0.3953), (-1.141, -0.578, -0.3502), (-0.5088, -1.151, 0.1707), (-1.203, -0.5083, 0.2678), (-0.9061, -0.7955, -0.4886), (-1.029, -0.6579, 0.4802), (-1.253, -0.4713, -0.05055), (-0.5159, -1.154, -0.1319), (-0.8096, -0.856, 0.526), (-0.6191, -1.037, 0.4099), (-1.178, -1.155, 0.2367), (-1.213, -1.133, -0.1259), (-0.9696, -1.214, -0.2447), (-0.7878, -1.153, -0.3953), (-1.267, -0.708, -0.3502), (-1.307, -0.9028, -0.208), (-0.6354, -1.281, 0.1707), (-0.8974, -1.268, 0.1994), (-1.33, -0.6383, 0.2678), (-1.301, -0.8944, 0.2552), (-1.033, -0.9255, -0.4886), (-1.135, -1.059, -0.3082), (-1.156, -0.7879, 0.4802), (-1.255, -0.9357, 0.3111), (-1.354, -0.8554, -0.07923), (-1.38, -0.6013, -0.05055), (-0.9048, -1.271, -0.1295), (-0.6426, -1.284, -0.1319), (-0.9362, -0.986, 0.526), (-1.072, -1.098, 0.3489), (-0.927, -1.24, 0.2591), (-0.7458, -1.167, 0.4099), (-0.2833, -0.209, -0.9678), (-0.337, 0.0, -0.9507), (0.0, 0.3064, -0.06397), (0.0, 0.3573, 0.1541), (0.0, 0.1742, 0.3181), (0.161, 0.1613, -0.2075), (0.2426, 0.1164, 0.3061), (0.0, 0.0871, 0.3368), (0.4213, -0.008489, 0.0104), (0.0, 0.4017, 0.02234), (0.125, 0.222, 0.3031), (0.05397, 0.2979, 0.2449), (0.7519, 0.9338, -0.1994), (1.018, 0.6874, -0.1744), (0.6676, 1.005, 0.1141), (1.052, 0.6488, 0.1679), (0.8877, 0.8079, -0.2511), (0.9559, 0.7317, 0.2855), (1.08, 0.6283, -0.008459), (0.6715, 1.006, -0.0535), (0.8342, 0.8414, 0.3109), (0.7287, 0.9419, 0.2466), (0.6611, 1.023, -0.3953), (1.141, 0.578, -0.3502), (0.5088, 1.151, 0.1707), (1.203, 0.5083, 0.2678), (0.9061, 0.7955, -0.4886), (1.029, 0.6579, 0.4802), (1.253, 0.4713, -0.05055), (0.5159, 1.154, -0.1319), (0.8096, 0.856, 0.526), (0.6191, 1.037, 0.4099), (1.178, 1.155, 0.2367), (1.213, 1.133, -0.1259), (0.9696, 1.214, -0.2447), (0.7878, 1.153, -0.3953), (1.267, 0.708, -0.3502), (1.307, 0.9028, -0.208), (0.6354, 1.281, 0.1707), (0.8974, 1.268, 0.1994), (1.33, 0.6383, 0.2678), (1.301, 0.8944, 0.2552), (1.033, 0.9255, -0.4886), (1.135, 1.059, -0.3082), (1.156, 0.7879, 0.4802), (1.255, 0.9357, 0.3111), (1.354, 0.8554, -0.07923), (1.38, 0.6013, -0.05055), (0.9048, 1.271, -0.1295), (0.6426, 1.284, -0.1319), (0.9362, 0.986, 0.526), (1.072, 1.098, 0.3489), (0.927, 1.24, 0.2591), (0.7458, 1.167, 0.4099), (0.2833, 0.209, -0.9678), (0.0, 0.3838, -1.002), (0.0, 0.2516, -0.9825), (0.0, 0.1044, -0.9588), (-0.161, 0.1613, -0.2075), (-0.2426, 0.1164, 0.3061), (-0.4213, -0.008489, 0.0104), (-0.125, 0.222, 0.3031), (-0.05397, 0.2979, 0.2449), (-0.7519, 0.9338, -0.1994), (-1.018, 0.6874, -0.1744), (-0.6676, 1.005, 0.1141), (-1.052, 0.6488, 0.1679), (-0.8877, 0.8079, -0.2511), (-0.9559, 0.7317, 0.2855), (-1.08, 0.6283, -0.008459), (-0.6715, 1.006, -0.0535), (-0.8342, 0.8414, 0.3109), (-0.7287, 0.9419, 0.2466), (-0.6611, 1.023, -0.3953), (-1.141, 0.578, -0.3502), (-0.5088, 1.151, 0.1707), (-1.203, 0.5083, 0.2678), (-0.9061, 0.7955, -0.4886), (-1.029, 0.6579, 0.4802), (-1.253, 0.4713, -0.05055), (-0.5159, 1.154, -0.1319), (-0.8096, 0.856, 0.526), (-0.6191, 1.037, 0.4099), (-1.178, 1.155, 0.2367), (-1.213, 1.133, -0.1259), (-0.9696, 1.214, -0.2447), (-0.7878, 1.153, -0.3953), (-1.267, 0.708, -0.3502), (-1.307, 0.9028, -0.208), (-0.6354, 1.281, 0.1707), (-0.8974, 1.268, 0.1994), (-1.33, 0.6383, 0.2678), (-1.301, 0.8944, 0.2552), (-1.033, 0.9255, -0.4886), (-1.135, 1.059, -0.3082), (-1.156, 0.7879, 0.4802), (-1.255, 0.9357, 0.3111), (-1.354, 0.8554, -0.07923), (-1.38, 0.6013, -0.05055), (-0.9048, 1.271, -0.1295), (-0.6426, 1.284, -0.1319), (-0.9362, 0.986, 0.526), (-1.072, 1.098, 0.3489), (-0.927, 1.24, 0.2591), (-0.7458, 1.167, 0.4099), (-0.2833, 0.209, -0.9678)], [], [(1, 6, 55, 60), (4, 11, 7, 8), (5, 8, 7, 3), (6, 0, 56, 55), (12, 11, 4, 2), (2, 10, 20, 15), (0, 6, 17, 13), (7, 11, 21, 18), (9, 3, 16, 19), (12, 2, 15, 22), (3, 7, 18, 16), (11, 12, 22, 21), (10, 0, 13, 20), (1, 9, 19, 14), (6, 1, 14, 17), (20, 13, 23, 30), (13, 17, 27, 23), (15, 20, 30, 25), (17, 14, 24, 27), (22, 15, 25, 32), (18, 21, 31, 28), (16, 18, 28, 26), (19, 16, 26, 29), (21, 22, 32, 31), (14, 19, 29, 24), (38, 47, 34, 44), (47, 42, 33, 34), (33, 52, 53, 40), (34, 33, 40, 49), (31, 32, 54, 51), (28, 31, 51, 45), (42, 46, 52, 33), (27, 24, 37, 43), (23, 27, 43, 36), (32, 25, 39, 54), (25, 30, 50, 39), (30, 23, 36, 50), (26, 28, 45, 41), (29, 26, 41, 48), (24, 29, 48, 37), (44, 35, 36, 43), (54, 39, 40, 53), (48, 41, 42, 47), (50, 36, 35, 49), (38, 44, 43, 37), (41, 45, 46, 42), (37, 48, 47, 38), (39, 50, 49, 40), (45, 51, 52, 46), (51, 54, 53, 52), (44, 34, 49, 35), (58, 55, 56, 57), (59, 60, 55, 58), (61, 111, 110, 63), (4, 8, 64, 66), (5, 62, 64, 8), (63, 110, 56, 0), (67, 2, 4, 66), (2, 70, 75, 10), (0, 68, 72, 63), (64, 73, 76, 66), (65, 74, 71, 62), (67, 77, 70, 2), (62, 71, 73, 64), (66, 76, 77, 67), (10, 75, 68, 0), (61, 69, 74, 65), (63, 72, 69, 61), (75, 85, 78, 68), (68, 78, 82, 72), (70, 80, 85, 75), (72, 82, 79, 69), (77, 87, 80, 70), (73, 83, 86, 76), (71, 81, 83, 73), (74, 84, 81, 71), (76, 86, 87, 77), (69, 79, 84, 74), (93, 99, 89, 102), (102, 89, 88, 97), (88, 95, 108, 107), (89, 104, 95, 88), (86, 106, 109, 87), (83, 100, 106, 86), (97, 88, 107, 101), (82, 98, 92, 79), (78, 91, 98, 82), (87, 109, 94, 80), (80, 94, 105, 85), (85, 105, 91, 78), (81, 96, 100, 83), (84, 103, 96, 81), (79, 92, 103, 84), (99, 98, 91, 90), (109, 108, 95, 94), (103, 102, 97, 96), (105, 104, 90, 91), (93, 92, 98, 99), (96, 97, 101, 100), (92, 93, 102, 103), (94, 95, 104, 105), (100, 101, 107, 106), (106, 107, 108, 109), (99, 90, 104, 89), (58, 57, 56, 110), (59, 58, 110, 111), (1, 60, 164, 115), (114, 117, 116, 120), (5, 3, 116, 117), (115, 164, 165, 112), (121, 113, 114, 120), (113, 124, 129, 119), (112, 122, 126, 115), (116, 127, 130, 120), (118, 128, 125, 3), (121, 131, 124, 113), (3, 125, 127, 116), (120, 130, 131, 121), (119, 129, 122, 112), (1, 123, 128, 118), (115, 126, 123, 1), (129, 139, 132, 122), (122, 132, 136, 126), (124, 134, 139, 129), (126, 136, 133, 123), (131, 141, 134, 124), (127, 137, 140, 130), (125, 135, 137, 127), (128, 138, 135, 125), (130, 140, 141, 131), (123, 133, 138, 128), (147, 153, 143, 156), (156, 143, 142, 151), (142, 149, 162, 161), (143, 158, 149, 142), (140, 160, 163, 141), (137, 154, 160, 140), (151, 142, 161, 155), (136, 152, 146, 133), (132, 145, 152, 136), (141, 163, 148, 134), (134, 148, 159, 139), (139, 159, 145, 132), (135, 150, 154, 137), (138, 157, 150, 135), (133, 146, 157, 138), (153, 152, 145, 144), (163, 162, 149, 148), (157, 156, 151, 150), (159, 158, 144, 145), (147, 146, 152, 153), (150, 151, 155, 154), (146, 147, 156, 157), (148, 149, 158, 159), (154, 155, 161, 160), (160, 161, 162, 163), (153, 144, 158, 143), (167, 166, 165, 164), (59, 167, 164, 60), (61, 168, 215, 111), (114, 171, 169, 117), (5, 117, 169, 62), (168, 112, 165, 215), (172, 171, 114, 113), (113, 119, 180, 175), (112, 168, 177, 173), (169, 171, 181, 178), (170, 62, 176, 179), (172, 113, 175, 182), (62, 169, 178, 176), (171, 172, 182, 181), (119, 112, 173, 180), (61, 170, 179, 174), (168, 61, 174, 177), (180, 173, 183, 190), (173, 177, 187, 183), (175, 180, 190, 185), (177, 174, 184, 187), (182, 175, 185, 192), (178, 181, 191, 188), (176, 178, 188, 186), (179, 176, 186, 189), (181, 182, 192, 191), (174, 179, 189, 184), (198, 207, 194, 204), (207, 202, 193, 194), (193, 212, 213, 200), (194, 193, 200, 209), (191, 192, 214, 211), (188, 191, 211, 205), (202, 206, 212, 193), (187, 184, 197, 203), (183, 187, 203, 196), (192, 185, 199, 214), (185, 190, 210, 199), (190, 183, 196, 210), (186, 188, 205, 201), (189, 186, 201, 208), (184, 189, 208, 197), (204, 195, 196, 203), (214, 199, 200, 213), (208, 201, 202, 207), (210, 196, 195, 209), (198, 204, 203, 197), (201, 205, 206, 202), (197, 208, 207, 198), (199, 210, 209, 200), (205, 211, 212, 206), (211, 214, 213, 212), (204, 194, 209, 195), (167, 215, 165, 166), (59, 111, 215, 167)])
me_cubo_001.polygons.foreach_set('use_smooth', [True] * 212)
_uv = me_cubo_001.uv_layers.new(name='MapaUV')
_uv.uv.foreach_set('vector', [0.3493, 0.4956, 0.3455, 0.4956, 0.3455, 0.5032, 0.3493, 0.5032, 0.3954, 0.5495, 0.3917, 0.5495, 0.3917, 0.5533, 0.3954, 0.5533, 0.4031, 0.5418, 0.3994, 0.5418, 0.3994, 0.5456, 0.4031, 0.5456, 0.3531, 0.5109, 0.3531, 0.5072, 0.3455, 0.5072, 0.3455, 0.5109, 0.3916, 0.5495, 0.3879, 0.5495, 0.3879, 0.5533, 0.3916, 0.5533, 0.357, 0.4995, 0.3532, 0.4995, 0.3532, 0.5071, 0.357, 0.5071, 0.3608, 0.5109, 0.3608, 0.5072, 0.3532, 0.5072, 0.3532, 0.5109, 0.3608, 0.4995, 0.3571, 0.4995, 0.3571, 0.5071, 0.3608, 0.5071, 0.3531, 0.5148, 0.3531, 0.511, 0.3455, 0.511, 0.3455, 0.5148, 0.3647, 0.4956, 0.3609, 0.4956, 0.3609, 0.5032, 0.3647, 0.5032, 0.3608, 0.5148, 0.3608, 0.511, 0.3532, 0.511, 0.3532, 0.5148, 0.3647, 0.5033, 0.3609, 0.5033, 0.3609, 0.5109, 0.3647, 0.5109, 0.3531, 0.5186, 0.3531, 0.5149, 0.3455, 0.5149, 0.3455, 0.5186, 0.3685, 0.4956, 0.3648, 0.4956, 0.3648, 0.5032, 0.3685, 0.5032, 0.3608, 0.5186, 0.3608, 0.5149, 0.3532, 0.5149, 0.3532, 0.5186, 0.4031, 0.538, 0.3994, 0.538, 0.3994, 0.5417, 0.4031, 0.5417, 0.3877, 0.5495, 0.384, 0.5495, 0.384, 0.5533, 0.3877, 0.5533, 0.4031, 0.5341, 0.3994, 0.5341, 0.3994, 0.5379, 0.4031, 0.5379, 0.4031, 0.5303, 0.3994, 0.5303, 0.3994, 0.534, 0.4031, 0.534, 0.3839, 0.5495, 0.3802, 0.5495, 0.3802, 0.5533, 0.3839, 0.5533, 0.3801, 0.5495, 0.3763, 0.5495, 0.3763, 0.5533, 0.3801, 0.5533, 0.4031, 0.5264, 0.3994, 0.5264, 0.3994, 0.5302, 0.4031, 0.5302, 0.3762, 0.5495, 0.3725, 0.5495, 0.3725, 0.5533, 0.3762, 0.5533, 0.4031, 0.5149, 0.3994, 0.5149, 0.3994, 0.5186, 0.4031, 0.5186, 0.3954, 0.5418, 0.3917, 0.5418, 0.3917, 0.5456, 0.3954, 0.5456, 0.3916, 0.5418, 0.3879, 0.5418, 0.3879, 0.5456, 0.3916, 0.5456, 0.3954, 0.538, 0.3917, 0.538, 0.3917, 0.5417, 0.3954, 0.5417, 0.3877, 0.5418, 0.384, 0.5418, 0.384, 0.5456, 0.3877, 0.5456, 0.3954, 0.5341, 0.3917, 0.5341, 0.3917, 0.5379, 0.3954, 0.5379, 0.3839, 0.5418, 0.3802, 0.5418, 0.3802, 0.5456, 0.3839, 0.5456, 0.3954, 0.5303, 0.3917, 0.5303, 0.3917, 0.534, 0.3954, 0.534, 0.3801, 0.5418, 0.3763, 0.5418, 0.3763, 0.5456, 0.3801, 0.5456, 0.3954, 0.5264, 0.3917, 0.5264, 0.3917, 0.5302, 0.3954, 0.5302, 0.3762, 0.5418, 0.3725, 0.5418, 0.3725, 0.5456, 0.3762, 0.5456, 0.3724, 0.5418, 0.3686, 0.5418, 0.3686, 0.5456, 0.3724, 0.5456, 0.3954, 0.5149, 0.3917, 0.5149, 0.3917, 0.5186, 0.3954, 0.5186, 0.3762, 0.5341, 0.3725, 0.5341, 0.3725, 0.5379, 0.3762, 0.5379, 0.3877, 0.5226, 0.384, 0.5226, 0.384, 0.5263, 0.3877, 0.5263, 0.3724, 0.5341, 0.3686, 0.5341, 0.3686, 0.5379, 0.3724, 0.5379, 0.3877, 0.5187, 0.384, 0.5187, 0.384, 0.5225, 0.3877, 0.5225, 0.3877, 0.5149, 0.384, 0.5149, 0.384, 0.5186, 0.3877, 0.5186, 0.3685, 0.5341, 0.3648, 0.5341, 0.3648, 0.5379, 0.3685, 0.5379, 0.3877, 0.511, 0.384, 0.511, 0.384, 0.5148, 0.3877, 0.5148, 0.3647, 0.5341, 0.3609, 0.5341, 0.3609, 0.5379, 0.3647, 0.5379, 0.3608, 0.5341, 0.3571, 0.5341, 0.3571, 0.5379, 0.3608, 0.5379, 0.3877, 0.5072, 0.384, 0.5072, 0.384, 0.5109, 0.3877, 0.5109, 0.3877, 0.5033, 0.384, 0.5033, 0.384, 0.5071, 0.3877, 0.5071, 0.3877, 0.4956, 0.384, 0.4956, 0.384, 0.4994, 0.3877, 0.4994, 0.3801, 0.5264, 0.3763, 0.5264, 0.3763, 0.5302, 0.3801, 0.5302, 0.3801, 0.5303, 0.3763, 0.5303, 0.3763, 0.534, 0.3801, 0.534, 0.3839, 0.5264, 0.3802, 0.5264, 0.3802, 0.5302, 0.3839, 0.5302, 0.3839, 0.5303, 0.3802, 0.5303, 0.3802, 0.534, 0.3839, 0.534, 0.3493, 0.5341, 0.3455, 0.5341, 0.3455, 0.5379, 0.3493, 0.5379, 0.3839, 0.5263, 0.3839, 0.5187, 0.3802, 0.5187, 0.3802, 0.5263, 0.3877, 0.4995, 0.384, 0.4995, 0.384, 0.5032, 0.3877, 0.5032, 0.3531, 0.5341, 0.3494, 0.5341, 0.3494, 0.5379, 0.3531, 0.5379, 0.3686, 0.534, 0.3762, 0.534, 0.3762, 0.5303, 0.3686, 0.5303, 0.357, 0.5341, 0.3532, 0.5341, 0.3532, 0.5379, 0.357, 0.5379, 0.3839, 0.5186, 0.3839, 0.511, 0.3802, 0.511, 0.3802, 0.5186, 0.3609, 0.534, 0.3685, 0.534, 0.3685, 0.5303, 0.3609, 0.5303, 0.3839, 0.5109, 0.3839, 0.5033, 0.3802, 0.5033, 0.3802, 0.5109, 0.3532, 0.534, 0.3608, 0.534, 0.3608, 0.5303, 0.3532, 0.5303, 0.3839, 0.5032, 0.3839, 0.4956, 0.3802, 0.4956, 0.3802, 0.5032, 0.3455, 0.534, 0.3531, 0.534, 0.3531, 0.5303, 0.3455, 0.5303, 0.3801, 0.5263, 0.3801, 0.5187, 0.3763, 0.5187, 0.3763, 0.5263, 0.3686, 0.5302, 0.3762, 0.5302, 0.3762, 0.5264, 0.3686, 0.5264, 0.3801, 0.5186, 0.3801, 0.511, 0.3763, 0.511, 0.3763, 0.5186, 0.3609, 0.5302, 0.3685, 0.5302, 0.3685, 0.5264, 0.3609, 0.5264, 0.3801, 0.5341, 0.3763, 0.5341, 0.3763, 0.5379, 0.3801, 0.5379, 0.3877, 0.5264, 0.384, 0.5264, 0.384, 0.5302, 0.3877, 0.5302, 0.3839, 0.5341, 0.3802, 0.5341, 0.3802, 0.5379, 0.3839, 0.5379, 0.3877, 0.5303, 0.384, 0.5303, 0.384, 0.534, 0.3877, 0.534, 0.3877, 0.5341, 0.384, 0.5341, 0.384, 0.5379, 0.3877, 0.5379, 0.3916, 0.4956, 0.3879, 0.4956, 0.3879, 0.4994, 0.3916, 0.4994, 0.3493, 0.538, 0.3455, 0.538, 0.3455, 0.5417, 0.3493, 0.5417, 0.3531, 0.538, 0.3494, 0.538, 0.3494, 0.5417, 0.3531, 0.5417, 0.3916, 0.4995, 0.3879, 0.4995, 0.3879, 0.5032, 0.3916, 0.5032, 0.3916, 0.5033, 0.3879, 0.5033, 0.3879, 0.5071, 0.3916, 0.5071, 0.357, 0.538, 0.3532, 0.538, 0.3532, 0.5417, 0.357, 0.5417, 0.3916, 0.5072, 0.3879, 0.5072, 0.3879, 0.5109, 0.3916, 0.5109, 0.3608, 0.538, 0.3571, 0.538, 0.3571, 0.5417, 0.3608, 0.5417, 0.3647, 0.538, 0.3609, 0.538, 0.3609, 0.5417, 0.3647, 0.5417, 0.3916, 0.511, 0.3879, 0.511, 0.3879, 0.5148, 0.3916, 0.5148, 0.3916, 0.5149, 0.3879, 0.5149, 0.3879, 0.5186, 0.3916, 0.5186, 0.3685, 0.538, 0.3648, 0.538, 0.3648, 0.5417, 0.3685, 0.5417, 0.3724, 0.538, 0.3686, 0.538, 0.3686, 0.5417, 0.3724, 0.5417, 0.3916, 0.5187, 0.3879, 0.5187, 0.3879, 0.5225, 0.3916, 0.5225, 0.3762, 0.538, 0.3725, 0.538, 0.3725, 0.5417, 0.3762, 0.5417, 0.3916, 0.5226, 0.3879, 0.5226, 0.3879, 0.5263, 0.3916, 0.5263, 0.3916, 0.5264, 0.3879, 0.5264, 0.3879, 0.5302, 0.3916, 0.5302, 0.3801, 0.538, 0.3763, 0.538, 0.3763, 0.5417, 0.3801, 0.5417, 0.3916, 0.5303, 0.3879, 0.5303, 0.3879, 0.534, 0.3916, 0.534, 0.3839, 0.538, 0.3802, 0.538, 0.3802, 0.5417, 0.3839, 0.5417, 0.3916, 0.5341, 0.3879, 0.5341, 0.3879, 0.5379, 0.3916, 0.5379, 0.3877, 0.538, 0.384, 0.538, 0.384, 0.5417, 0.3877, 0.5417, 0.3916, 0.538, 0.3879, 0.538, 0.3879, 0.5417, 0.3916, 0.5417, 0.3493, 0.5418, 0.3455, 0.5418, 0.3455, 0.5456, 0.3493, 0.5456, 0.3954, 0.4956, 0.3917, 0.4956, 0.3917, 0.4994, 0.3954, 0.4994, 0.3531, 0.5418, 0.3494, 0.5418, 0.3494, 0.5456, 0.3531, 0.5456, 0.3954, 0.4995, 0.3917, 0.4995, 0.3917, 0.5032, 0.3954, 0.5032, 0.3954, 0.5033, 0.3917, 0.5033, 0.3917, 0.5071, 0.3954, 0.5071, 0.357, 0.5418, 0.3532, 0.5418, 0.3532, 0.5456, 0.357, 0.5456, 0.3608, 0.5418, 0.3571, 0.5418, 0.3571, 0.5456, 0.3608, 0.5456, 0.3954, 0.5072, 0.3917, 0.5072, 0.3917, 0.5109, 0.3954, 0.5109, 0.3647, 0.5418, 0.3609, 0.5418, 0.3609, 0.5456, 0.3647, 0.5456, 0.3954, 0.511, 0.3917, 0.511, 0.3917, 0.5148, 0.3954, 0.5148, 0.3801, 0.5109, 0.3801, 0.5033, 0.3763, 0.5033, 0.3763, 0.5109, 0.3685, 0.5418, 0.3648, 0.5418, 0.3648, 0.5456, 0.3685, 0.5456, 0.3954, 0.5187, 0.3917, 0.5187, 0.3917, 0.5225, 0.3954, 0.5225, 0.3532, 0.5302, 0.3608, 0.5302, 0.3608, 0.5264, 0.3532, 0.5264, 0.3954, 0.5226, 0.3917, 0.5226, 0.3917, 0.5263, 0.3954, 0.5263, 0.3801, 0.5032, 0.3801, 0.4956, 0.3763, 0.4956, 0.3763, 0.5032, 0.3455, 0.5302, 0.3531, 0.5302, 0.3531, 0.5264, 0.3455, 0.5264, 0.3762, 0.5263, 0.3762, 0.5187, 0.3725, 0.5187, 0.3725, 0.5263, 0.3609, 0.5263, 0.3685, 0.5263, 0.3685, 0.5226, 0.3609, 0.5226, 0.3724, 0.5263, 0.3724, 0.5187, 0.3686, 0.5187, 0.3686, 0.5263, 0.3532, 0.5263, 0.3608, 0.5263, 0.3608, 0.5226, 0.3532, 0.5226, 0.3762, 0.5186, 0.3762, 0.511, 0.3725, 0.511, 0.3725, 0.5186, 0.3455, 0.5263, 0.3531, 0.5263, 0.3531, 0.5226, 0.3455, 0.5226, 0.3762, 0.5109, 0.3762, 0.5033, 0.3725, 0.5033, 0.3725, 0.5109, 0.3609, 0.5225, 0.3685, 0.5225, 0.3685, 0.5187, 0.3609, 0.5187, 0.3993, 0.4956, 0.3956, 0.4956, 0.3956, 0.4994, 0.3993, 0.4994, 0.3493, 0.5457, 0.3455, 0.5457, 0.3455, 0.5494, 0.3493, 0.5494, 0.3993, 0.4995, 0.3956, 0.4995, 0.3956, 0.5032, 0.3993, 0.5032, 0.3531, 0.5457, 0.3494, 0.5457, 0.3494, 0.5494, 0.3531, 0.5494, 0.3993, 0.5033, 0.3956, 0.5033, 0.3956, 0.5071, 0.3993, 0.5071, 0.357, 0.5457, 0.3532, 0.5457, 0.3532, 0.5494, 0.357, 0.5494, 0.3993, 0.5072, 0.3956, 0.5072, 0.3956, 0.5109, 0.3993, 0.5109, 0.3608, 0.5457, 0.3571, 0.5457, 0.3571, 0.5494, 0.3608, 0.5494, 0.3993, 0.511, 0.3956, 0.511, 0.3956, 0.5148, 0.3993, 0.5148, 0.3647, 0.5457, 0.3609, 0.5457, 0.3609, 0.5494, 0.3647, 0.5494, 0.3685, 0.5457, 0.3648, 0.5457, 0.3648, 0.5494, 0.3685, 0.5494, 0.3993, 0.5149, 0.3956, 0.5149, 0.3956, 0.5186, 0.3993, 0.5186, 0.3724, 0.5457, 0.3686, 0.5457, 0.3686, 0.5494, 0.3724, 0.5494, 0.3993, 0.5187, 0.3956, 0.5187, 0.3956, 0.5225, 0.3993, 0.5225, 0.3993, 0.5226, 0.3956, 0.5226, 0.3956, 0.5263, 0.3993, 0.5263, 0.3762, 0.5457, 0.3725, 0.5457, 0.3725, 0.5494, 0.3762, 0.5494, 0.3801, 0.5457, 0.3763, 0.5457, 0.3763, 0.5494, 0.3801, 0.5494, 0.3993, 0.5264, 0.3956, 0.5264, 0.3956, 0.5302, 0.3993, 0.5302, 0.3993, 0.5303, 0.3956, 0.5303, 0.3956, 0.534, 0.3993, 0.534, 0.3839, 0.5457, 0.3802, 0.5457, 0.3802, 0.5494, 0.3839, 0.5494, 0.3993, 0.5341, 0.3956, 0.5341, 0.3956, 0.5379, 0.3993, 0.5379, 0.3877, 0.5457, 0.384, 0.5457, 0.384, 0.5494, 0.3877, 0.5494, 0.3916, 0.5457, 0.3879, 0.5457, 0.3879, 0.5494, 0.3916, 0.5494, 0.3993, 0.538, 0.3956, 0.538, 0.3956, 0.5417, 0.3993, 0.5417, 0.3954, 0.5457, 0.3917, 0.5457, 0.3917, 0.5494, 0.3954, 0.5494, 0.3993, 0.5418, 0.3956, 0.5418, 0.3956, 0.5456, 0.3993, 0.5456, 0.3993, 0.5457, 0.3956, 0.5457, 0.3956, 0.5494, 0.3993, 0.5494, 0.4031, 0.4956, 0.3994, 0.4956, 0.3994, 0.4994, 0.4031, 0.4994, 0.3493, 0.5495, 0.3455, 0.5495, 0.3455, 0.5533, 0.3493, 0.5533, 0.4031, 0.4995, 0.3994, 0.4995, 0.3994, 0.5032, 0.4031, 0.5032, 0.3531, 0.5495, 0.3494, 0.5495, 0.3494, 0.5533, 0.3531, 0.5533, 0.357, 0.5495, 0.3532, 0.5495, 0.3532, 0.5533, 0.357, 0.5533, 0.4031, 0.5033, 0.3994, 0.5033, 0.3994, 0.5071, 0.4031, 0.5071, 0.3608, 0.5495, 0.3571, 0.5495, 0.3571, 0.5533, 0.3608, 0.5533, 0.4031, 0.5072, 0.3994, 0.5072, 0.3994, 0.5109, 0.4031, 0.5109, 0.3647, 0.5495, 0.3609, 0.5495, 0.3609, 0.5533, 0.3647, 0.5533, 0.4031, 0.511, 0.3994, 0.511, 0.3994, 0.5148, 0.4031, 0.5148, 0.3685, 0.5495, 0.3648, 0.5495, 0.3648, 0.5533, 0.3685, 0.5533, 0.3762, 0.4956, 0.3725, 0.4956, 0.3725, 0.5032, 0.3762, 0.5032, 0.4031, 0.5187, 0.3994, 0.5187, 0.3994, 0.5225, 0.4031, 0.5225, 0.3724, 0.5495, 0.3686, 0.5495, 0.3686, 0.5533, 0.3724, 0.5533, 0.3608, 0.5225, 0.3608, 0.5187, 0.3532, 0.5187, 0.3532, 0.5225, 0.4031, 0.5226, 0.3994, 0.5226, 0.3994, 0.5263, 0.4031, 0.5263, 0.3724, 0.511, 0.3686, 0.511, 0.3686, 0.5186, 0.3724, 0.5186, 0.3531, 0.5225, 0.3531, 0.5187, 0.3455, 0.5187, 0.3455, 0.5225, 0.3724, 0.5033, 0.3686, 0.5033, 0.3686, 0.5109, 0.3724, 0.5109, 0.3685, 0.5186, 0.3685, 0.5149, 0.3609, 0.5149, 0.3609, 0.5186, 0.3724, 0.4956, 0.3686, 0.4956, 0.3686, 0.5032, 0.3724, 0.5032, 0.3685, 0.5148, 0.3685, 0.511, 0.3609, 0.511, 0.3609, 0.5148, 0.3685, 0.5033, 0.3648, 0.5033, 0.3648, 0.5109, 0.3685, 0.5109, 0.3608, 0.4994, 0.3608, 0.4956, 0.3532, 0.4956, 0.3532, 0.4994, 0.3531, 0.4956, 0.3494, 0.4956, 0.3494, 0.5032, 0.3531, 0.5032, 0.3531, 0.5071, 0.3531, 0.5033, 0.3455, 0.5033, 0.3455, 0.5071, 0.4031, 0.5457, 0.3994, 0.5457, 0.3994, 0.5494, 0.4031, 0.5494, 0.3993, 0.5495, 0.3956, 0.5495, 0.3956, 0.5533, 0.3993, 0.5533, 0.4031, 0.5495, 0.3994, 0.5495, 0.3994, 0.5533, 0.4031, 0.5533, 0.3493, 0.5534, 0.3455, 0.5534, 0.3455, 0.5571, 0.3493, 0.5571, 0.407, 0.4956, 0.4033, 0.4956, 0.4033, 0.4994, 0.407, 0.4994, 0.3531, 0.5534, 0.3494, 0.5534, 0.3494, 0.5571, 0.3531, 0.5571, 0.407, 0.4995, 0.4033, 0.4995, 0.4033, 0.5032, 0.407, 0.5032, 0.407, 0.5033, 0.4033, 0.5033, 0.4033, 0.5071, 0.407, 0.5071, 0.357, 0.5534, 0.3532, 0.5534, 0.3532, 0.5571, 0.357, 0.5571, 0.407, 0.5072, 0.4033, 0.5072, 0.4033, 0.5109, 0.407, 0.5109, 0.3608, 0.5534, 0.3571, 0.5534, 0.3571, 0.5571, 0.3608, 0.5571, 0.407, 0.511, 0.4033, 0.511, 0.4033, 0.5148, 0.407, 0.5148, 0.3647, 0.5534, 0.3609, 0.5534, 0.3609, 0.5571, 0.3647, 0.5571, 0.3685, 0.5534, 0.3648, 0.5534, 0.3648, 0.5571, 0.3685, 0.5571, 0.407, 0.5149, 0.4033, 0.5149, 0.4033, 0.5186, 0.407, 0.5186, 0.3724, 0.5534, 0.3686, 0.5534, 0.3686, 0.5571, 0.3724, 0.5571, 0.407, 0.5187, 0.4033, 0.5187, 0.4033, 0.5225, 0.407, 0.5225, 0.407, 0.5226, 0.4033, 0.5226, 0.4033, 0.5263, 0.407, 0.5263, 0.3762, 0.5534, 0.3725, 0.5534, 0.3725, 0.5571, 0.3762, 0.5571, 0.407, 0.5264, 0.4033, 0.5264, 0.4033, 0.5302, 0.407, 0.5302, 0.3801, 0.5534, 0.3763, 0.5534, 0.3763, 0.5571, 0.3801, 0.5571, 0.407, 0.5303, 0.4033, 0.5303, 0.4033, 0.534, 0.407, 0.534, 0.3839, 0.5534, 0.3802, 0.5534, 0.3802, 0.5571, 0.3839, 0.5571, 0.407, 0.5341, 0.4033, 0.5341, 0.4033, 0.5379, 0.407, 0.5379, 0.3877, 0.5534, 0.384, 0.5534, 0.384, 0.5571, 0.3877, 0.5571, 0.407, 0.538, 0.4033, 0.538, 0.4033, 0.5417, 0.407, 0.5417, 0.3916, 0.5534, 0.3879, 0.5534, 0.3879, 0.5571, 0.3916, 0.5571, 0.3954, 0.5534, 0.3917, 0.5534, 0.3917, 0.5571, 0.3954, 0.5571, 0.407, 0.5418, 0.4033, 0.5418, 0.4033, 0.5456, 0.407, 0.5456, 0.3993, 0.5534, 0.3956, 0.5534, 0.3956, 0.5571, 0.3993, 0.5571, 0.407, 0.5457, 0.4033, 0.5457, 0.4033, 0.5494, 0.407, 0.5494, 0.4031, 0.5534, 0.3994, 0.5534, 0.3994, 0.5571, 0.4031, 0.5571, 0.407, 0.5495, 0.4033, 0.5495, 0.4033, 0.5533, 0.407, 0.5533, 0.407, 0.5534, 0.4033, 0.5534, 0.4033, 0.5571, 0.407, 0.5571, 0.3493, 0.5572, 0.3455, 0.5572, 0.3455, 0.561, 0.3493, 0.561, 0.4108, 0.4956, 0.4071, 0.4956, 0.4071, 0.4994, 0.4108, 0.4994, 0.3531, 0.5572, 0.3494, 0.5572, 0.3494, 0.561, 0.3531, 0.561, 0.4108, 0.4995, 0.4071, 0.4995, 0.4071, 0.5032, 0.4108, 0.5032])
me_cubo_001.materials.append(mat_material)
me_cubo_001.use_remesh_fix_poles = True
me_cubo_001.use_remesh_preserve_attributes = False
me_cubo_001.use_mirror_vertex_groups = False
me_cubo_001.update()

# ---- objects
ob_robot = bpy.data.objects.new('Robot', me_cubo)
ob_llave = bpy.data.objects.new('Llave', me_cubo_001)

# ---- transforms, parenting, visibility, modifiers, constraints
ob_robot.location = (0.0, 0.0, 0.0)
ob_robot.lineart.crease_threshold = 0.0
ob_llave.location = (-2.986, -2.971, 3.855)
ob_llave.rotation_euler = (0.9014, -1.571, 0.0)
ob_llave.scale = (0.8566, 0.8566, 0.8566)
ob_llave.lineart.crease_threshold = 0.0

# ---- collection membership
col_collection.objects.link(ob_robot)
col_collection.objects.link(ob_llave)

# ---- scene / render settings (as saved in the file)
scene.frame_start = 1; scene.frame_end = 250; scene.frame_set(1)
scene.render.engine = 'BLENDER_EEVEE_NEXT'
scene.cycles.use_denoising = False
scene.cycles.sampling_pattern = 'TABULATED_SOBOL'
scene.cycles.use_light_tree = False
scene.view_settings.view_transform = 'Filmic'
bpy.context.view_layer.update()

# ---- added for rendering (the .blend has no active camera and no usable light): camera, sun
cam_auto = bpy.data.cameras.new('AutoCamera')
cam_auto.lens = 50.0
cam_auto.sensor_width = 36.0
cam_auto.clip_end = 1000.0
ob_auto_camera = bpy.data.objects.new('AutoCamera', cam_auto)
scene.collection.objects.link(ob_auto_camera)
ob_auto_camera.location = (17.5667, -22.6304, 19.3013)
ob_auto_camera.rotation_euler = (1.09748, -7.21219e-08, 0.694738)
scene.camera = ob_auto_camera
light_auto_sun = bpy.data.lights.new('AutoSun', 'SUN')
light_auto_sun.energy = 3.0
light_auto_sun.angle = 0.0523599
ob_auto_sun = bpy.data.objects.new('AutoSun', light_auto_sun)
scene.collection.objects.link(ob_auto_sun)
ob_auto_sun.rotation_euler = (0.872665, 0.174533, 0.523599)
bpy.context.view_layer.update()
